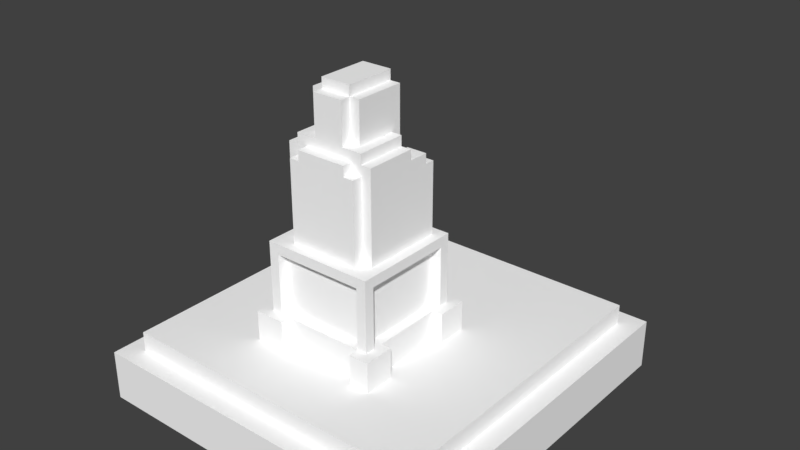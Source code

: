 # Source: DevilStatue.blend  (saved by Blender 2.79.0; exported with 4.5.12 LTS)
import bpy
from mathutils import Matrix  # noqa: F401  (used for matrix-valued properties, if any)

bpy.ops.wm.read_factory_settings(use_empty=True)
scene = bpy.context.scene
scene.name = 'Scene'

# ---- collections
col_collection_1 = bpy.data.collections.new('Collection 1'); scene.collection.children.link(col_collection_1)

# ---- materials (node trees are filled in below, after node groups)
mat_palette_001 = bpy.data.materials.new('palette.001')
mat_palette_001.alpha_threshold = 0.0
mat_palette_001.use_transparent_shadow = False
mat_palette_001.diffuse_color = (1.0, 1.0, 1.0, 1.0)
mat_palette_001.specular_color = (0.0, 0.0, 0.0)
mat_palette_001.roughness = 0.5
mat_palette_001.specular_intensity = 1.0
mat_palette = bpy.data.materials.new('palette')
mat_palette.alpha_threshold = 0.0
mat_palette.use_transparent_shadow = False
mat_palette.diffuse_color = (1.0, 1.0, 1.0, 1.0)
mat_palette.specular_color = (0.0, 0.0, 0.0)
mat_palette.roughness = 0.5
mat_palette.specular_intensity = 1.0

# ---- material node trees

# ---- world
world_world = bpy.data.worlds.new('World'); scene.world = world_world
world_world.color = (0.05088, 0.05088, 0.05088)
world_world.use_sun_shadow = False
world_world.sun_shadow_jitter_overblur = 0.0
world_world.cycles.sampling_method = 'MANUAL'

# ---- meshes
me_devilstatue = bpy.data.meshes.new('DevilStatue')
me_devilstatue.from_pydata([(-0.5, 1.0, 0.9), (-0.5, 0.7, 0.6), (-0.5, 0.7, 0.9), (-0.5, 1.0, 0.6), (-0.5, 1.0, -0.1), (-0.5, 0.7, -0.4), (-0.5, 0.7, -0.1), (-0.5, 1.0, -0.4), (-0.4, 1.0, 0.6), (-0.4, 0.7, -0.1), (-0.4, 0.7, 0.6), (-0.4, 1.0, -0.1), (-0.4, 1.6, 0.7), (-0.4, 1.0, 0.7), (-0.4, 1.0, 0.8), (-0.4, 1.6, -0.2), (-0.4, 1.0, -0.3), (-0.4, 1.0, -0.2), (-0.4, 1.7, 0.8), (-0.4, 1.7, -0.3), (-0.3, 1.6, 0.7), (-0.3, 1.0, -0.2), (-0.3, 1.0, 0.7), (-0.3, 1.6, -0.2), (-0.3, 2.4, -0.1), (-0.3, 1.7, -0.2), (-0.3, 1.7, 0.6), (-0.3, 2.4, -0.2), (-0.3, 2.5, 0.1), (-0.3, 2.5, -0.1), (-0.3, 2.6, 0.6), (-0.3, 2.6, 0.1), (-0.2, 2.5, 0.7), (-0.2, 1.7, 0.6), (-0.2, 1.7, 0.7), (-0.2, 2.5, 0.6), (-0.2, 2.7, 0.6), (-0.2, 2.6, 0.1), (-0.2, 2.6, 0.6), (-0.2, 2.7, 0.1), (-0.1, 2.6, 0.7), (-0.1, 2.5, 0.6), (-0.1, 2.5, 0.7), (-0.1, 2.6, 0.6), (-0.1, 2.7, 0.1), (-0.1, 2.5, 0.0), (-0.1, 2.5, 0.1), (-0.1, 3.1, 0.5), (-0.1, 2.7, 0.5), (-0.1, 3.1, 0.0), (1.192e-07, 2.5, 0.1), (1.192e-07, 2.3, 0.0), (1.192e-07, 2.3, 0.1), (1.192e-07, 2.5, 0.0), (1.192e-07, 3.1, 0.6), (1.192e-07, 2.7, 0.5), (1.192e-07, 2.7, 0.6), (1.192e-07, 3.1, 0.5), (1.192e-07, 3.2, 0.5), (1.192e-07, 3.1, 0.0), (1.192e-07, 3.2, 0.0), (0.2, 2.1, 0.0), (0.2, 1.7, -0.1), (0.2, 1.7, 0.0), (0.2, 2.1, -0.1), (0.2, 2.6, 0.2), (0.2, 2.5, 0.0), (0.2, 2.5, 0.2), (0.2, 2.6, 0.0), (0.3, 2.1, -0.1), (0.3, 1.7, -0.2), (0.3, 1.7, -0.1), (0.3, 2.1, -0.2), (0.3, 2.6, 0.2), (0.3, 2.2, 0.2), (0.3, 2.2, 0.4), (0.3, 3.1, 0.4), (0.3, 2.6, 0.0), (0.3, 3.1, 0.0), (0.4, 2.3, -0.1), (0.4, 2.2, -0.2), (0.4, 2.2, -0.1), (0.4, 2.3, -0.2), (0.4, 2.5, 0.1), (0.4, 2.3, 0.1), (0.4, 2.5, 0.0), (0.4, 2.5, -0.1), (0.5, 1.0, -0.3), (0.5, 0.7, -0.4), (0.5, 0.7, -0.3), (0.5, 1.0, -0.4), (0.5, 2.4, -0.1), (0.5, 2.3, -0.2), (0.5, 2.3, -0.1), (0.5, 2.4, -0.2), (0.6, 1.0, 0.9), (0.6, 0.7, 0.8), (0.6, 0.7, 0.9), (0.6, 1.0, 0.8), (0.6, 1.6, 0.8), (0.6, 1.0, 0.7), (0.6, 1.6, 0.7), (0.6, 1.6, -0.2), (0.6, 1.0, -0.3), (0.6, 1.0, -0.2), (0.6, 1.6, -0.3), (-0.3, 1.0, 0.8), (-0.3, 1.0, 0.7), (-0.3, 1.6, 0.8), (-0.3, 1.6, 0.7), (-0.3, 1.0, -0.2), (-0.3, 1.0, -0.3), (-0.3, 1.6, -0.2), (-0.3, 1.6, -0.3), (-0.2, 0.7, 0.9), (-0.2, 0.7, 0.8), (-0.2, 1.0, 0.9), (-0.2, 1.0, 0.8), (-0.2, 0.7, -0.3), (-0.2, 0.7, -0.4), (-0.2, 1.0, -0.3), (-0.2, 1.0, -0.4), (-0.2, 2.3, -0.1), (-0.2, 2.3, -0.2), (-0.2, 2.4, -0.1), (-0.2, 2.4, -0.2), (-0.1, 2.2, -0.1), (-0.1, 2.2, -0.2), (-0.1, 2.3, -0.1), (-0.1, 2.3, -0.2), (-0.1, 2.3, 0.1), (-0.1, 2.5, 0.1), (-0.1, 2.5, 0.0), (-0.1, 2.5, -0.1), (1.192e-07, 1.7, -0.1), (1.192e-07, 1.7, -0.2), (1.192e-07, 2.1, -0.1), (1.192e-07, 2.1, -0.2), (1.192e-07, 2.2, 0.4), (1.192e-07, 2.2, 0.2), (1.192e-07, 2.6, 0.2), (1.192e-07, 3.1, 0.4), (1.192e-07, 2.6, 0.0), (1.192e-07, 3.1, 0.0), (0.1, 1.7, 0.0), (0.1, 1.7, -0.1), (0.1, 2.1, 0.0), (0.1, 2.1, -0.1), (0.1, 2.5, 0.2), (0.1, 2.5, 0.0), (0.1, 2.6, 0.2), (0.1, 2.6, 0.0), (0.3, 2.3, 0.1), (0.3, 2.3, 0.0), (0.3, 2.5, 0.1), (0.3, 2.5, 0.0), (0.3, 2.7, 0.6), (0.3, 2.7, 0.5), (0.3, 3.1, 0.6), (0.3, 3.1, 0.5), (0.3, 3.1, 0.0), (0.3, 3.2, 0.5), (0.3, 3.2, 0.0), (0.4, 2.5, 0.7), (0.4, 2.5, 0.6), (0.4, 2.6, 0.7), (0.4, 2.6, 0.6), (0.4, 2.5, 0.1), (0.4, 2.5, 0.0), (0.4, 2.7, 0.1), (0.4, 2.7, 0.5), (0.4, 3.1, 0.5), (0.4, 3.1, 0.0), (0.5, 1.7, 0.7), (0.5, 1.7, 0.6), (0.5, 2.5, 0.7), (0.5, 2.5, 0.6), (0.5, 2.6, 0.6), (0.5, 2.6, 0.1), (0.5, 2.7, 0.6), (0.5, 2.7, 0.1), (0.6, 1.0, 0.7), (0.6, 1.0, -0.2), (0.6, 1.6, 0.7), (0.6, 1.6, -0.2), (0.6, 1.7, 0.6), (0.6, 1.7, -0.2), (0.6, 2.4, -0.1), (0.6, 2.4, -0.2), (0.6, 2.5, 0.1), (0.6, 2.5, -0.1), (0.6, 2.6, 0.6), (0.6, 2.6, 0.1), (0.7, 0.7, 0.6), (0.7, 0.7, -0.1), (0.7, 1.0, 0.6), (0.7, 1.0, -0.1), (0.7, 1.0, 0.8), (0.7, 1.0, 0.7), (0.7, 1.6, 0.7), (0.7, 1.0, -0.2), (0.7, 1.0, -0.3), (0.7, 1.6, -0.2), (0.7, 1.7, 0.8), (0.7, 1.7, -0.3), (0.8, 0.7, 0.9), (0.8, 0.7, 0.6), (0.8, 1.0, 0.9), (0.8, 1.0, 0.6), (0.8, 0.7, -0.1), (0.8, 0.7, -0.4), (0.8, 1.0, -0.1), (0.8, 1.0, -0.4), (-0.2, 0.7, 0.9), (-0.5, 1.0, 0.9), (-0.5, 0.7, 0.9), (-0.2, 1.0, 0.9), (0.8, 0.7, 0.9), (0.6, 1.0, 0.9), (0.6, 0.7, 0.9), (0.8, 1.0, 0.9), (-0.3, 1.0, 0.8), (-0.4, 1.7, 0.8), (-0.4, 1.0, 0.8), (-0.3, 1.6, 0.8), (0.6, 0.7, 0.8), (-0.2, 1.0, 0.8), (-0.2, 0.7, 0.8), (0.6, 1.0, 0.8), (0.6, 1.6, 0.8), (0.7, 1.0, 0.8), (0.7, 1.7, 0.8), (-0.1, 2.5, 0.7), (-0.2, 2.5, 0.7), (-0.2, 1.7, 0.7), (0.4, 2.5, 0.7), (-0.1, 2.6, 0.7), (0.4, 2.6, 0.7), (0.5, 1.7, 0.7), (0.5, 2.5, 0.7), (0.6, 1.0, 0.7), (-0.3, 1.6, 0.7), (-0.3, 1.0, 0.7), (0.6, 1.6, 0.7), (-0.2, 1.7, 0.6), (-0.3, 2.6, 0.6), (-0.3, 1.7, 0.6), (-0.2, 2.5, 0.6), (-0.2, 2.6, 0.6), (-0.1, 2.5, 0.6), (-0.2, 2.7, 0.6), (-0.1, 2.6, 0.6), (1.192e-07, 2.7, 0.6), (0.3, 2.7, 0.6), (1.192e-07, 3.1, 0.6), (0.3, 3.1, 0.6), (0.4, 2.6, 0.6), (0.5, 2.5, 0.6), (0.4, 2.5, 0.6), (0.5, 2.6, 0.6), (0.5, 2.7, 0.6), (0.6, 1.7, 0.6), (0.5, 1.7, 0.6), (0.6, 2.6, 0.6), (1.192e-07, 2.7, 0.5), (-0.1, 3.1, 0.5), (-0.1, 2.7, 0.5), (1.192e-07, 3.1, 0.5), (0.3, 3.1, 0.5), (1.192e-07, 3.2, 0.5), (0.3, 3.2, 0.5), (0.4, 2.7, 0.5), (0.3, 2.7, 0.5), (0.4, 3.1, 0.5), (0.1, 2.5, 0.2), (1.192e-07, 2.6, 0.2), (1.192e-07, 2.2, 0.2), (0.1, 2.6, 0.2), (0.2, 2.5, 0.2), (0.3, 2.2, 0.2), (0.2, 2.6, 0.2), (0.3, 2.6, 0.2), (-0.4, 0.7, -0.1), (-0.5, 1.0, -0.1), (-0.5, 0.7, -0.1), (-0.4, 1.0, -0.1), (0.8, 0.7, -0.1), (0.7, 1.0, -0.1), (0.7, 0.7, -0.1), (0.8, 1.0, -0.1), (-0.3, 1.0, -0.2), (-0.4, 1.6, -0.2), (-0.4, 1.0, -0.2), (-0.3, 1.6, -0.2), (0.7, 1.0, -0.2), (0.6, 1.6, -0.2), (0.6, 1.0, -0.2), (0.7, 1.6, -0.2), (-0.4, 1.0, 0.7), (-0.4, 1.6, 0.7), (-0.3, 1.0, 0.7), (-0.3, 1.6, 0.7), (0.6, 1.0, 0.7), (0.6, 1.6, 0.7), (0.7, 1.0, 0.7), (0.7, 1.6, 0.7), (-0.5, 0.7, 0.6), (-0.5, 1.0, 0.6), (-0.4, 0.7, 0.6), (-0.4, 1.0, 0.6), (0.7, 0.7, 0.6), (0.7, 1.0, 0.6), (0.8, 0.7, 0.6), (0.8, 1.0, 0.6), (1.192e-07, 2.2, 0.4), (1.192e-07, 3.1, 0.4), (0.3, 2.2, 0.4), (0.3, 3.1, 0.4), (-0.3, 2.5, 0.1), (-0.3, 2.6, 0.1), (-0.2, 2.6, 0.1), (-0.1, 2.5, 0.1), (-0.2, 2.7, 0.1), (-0.1, 2.7, 0.1), (-0.1, 2.3, 0.1), (1.192e-07, 2.3, 0.1), (1.192e-07, 2.5, 0.1), (0.3, 2.3, 0.1), (0.3, 2.5, 0.1), (0.4, 2.3, 0.1), (0.4, 2.5, 0.1), (0.4, 2.7, 0.1), (0.5, 2.6, 0.1), (0.5, 2.7, 0.1), (0.6, 2.5, 0.1), (0.6, 2.6, 0.1), (-0.1, 2.5, 0.0), (-0.1, 3.1, 0.0), (1.192e-07, 2.5, 0.0), (1.192e-07, 2.6, 0.0), (1.192e-07, 3.1, 0.0), (1.192e-07, 2.3, 0.0), (0.1, 2.5, 0.0), (0.1, 2.6, 0.0), (0.1, 1.7, 0.0), (0.1, 2.1, 0.0), (0.2, 1.7, 0.0), (0.2, 2.1, 0.0), (0.2, 2.5, 0.0), (0.2, 2.6, 0.0), (0.3, 2.3, 0.0), (0.3, 2.5, 0.0), (0.3, 2.6, 0.0), (1.192e-07, 3.2, 0.0), (0.3, 3.1, 0.0), (0.3, 3.2, 0.0), (0.4, 2.5, 0.0), (0.4, 3.1, 0.0), (-0.3, 2.4, -0.1), (-0.3, 2.5, -0.1), (-0.2, 2.4, -0.1), (-0.2, 2.3, -0.1), (-0.1, 2.3, -0.1), (-0.1, 2.5, -0.1), (1.192e-07, 1.7, -0.1), (1.192e-07, 2.1, -0.1), (0.1, 1.7, -0.1), (0.1, 2.1, -0.1), (0.2, 1.7, -0.1), (0.2, 2.1, -0.1), (0.3, 1.7, -0.1), (0.3, 2.1, -0.1), (-0.1, 2.2, -0.1), (0.4, 2.2, -0.1), (0.4, 2.3, -0.1), (0.4, 2.5, -0.1), (0.5, 2.3, -0.1), (0.5, 2.4, -0.1), (0.6, 2.4, -0.1), (0.6, 2.5, -0.1), (-0.3, 1.7, -0.2), (-0.3, 2.4, -0.2), (-0.2, 2.3, -0.2), (-0.2, 2.4, -0.2), (-0.1, 2.2, -0.2), (-0.1, 2.3, -0.2), (1.192e-07, 1.7, -0.2), (1.192e-07, 2.1, -0.2), (0.3, 2.1, -0.2), (0.4, 2.2, -0.2), (0.3, 1.7, -0.2), (0.4, 2.3, -0.2), (0.5, 2.3, -0.2), (-0.3, 1.0, -0.2), (-0.3, 1.6, -0.2), (0.6, 1.0, -0.2), (0.6, 1.6, -0.2), (0.5, 2.4, -0.2), (0.6, 1.7, -0.2), (0.6, 2.4, -0.2), (-0.4, 1.0, -0.3), (-0.4, 1.7, -0.3), (-0.3, 1.0, -0.3), (-0.3, 1.6, -0.3), (-0.2, 0.7, -0.3), (-0.2, 1.0, -0.3), (0.5, 0.7, -0.3), (0.5, 1.0, -0.3), (0.6, 1.6, -0.3), (0.6, 1.0, -0.3), (0.7, 1.0, -0.3), (0.7, 1.7, -0.3), (-0.5, 0.7, -0.4), (-0.5, 1.0, -0.4), (-0.2, 0.7, -0.4), (-0.2, 1.0, -0.4), (0.5, 0.7, -0.4), (0.5, 1.0, -0.4), (0.8, 0.7, -0.4), (0.8, 1.0, -0.4), (-0.2, 0.7, 0.8), (-0.2, 0.7, 0.9), (-0.5, 0.7, 0.9), (0.6, 0.7, 0.8), (0.8, 0.7, 0.9), (0.6, 0.7, 0.9), (-0.5, 0.7, 0.6), (-0.4, 0.7, 0.6), (0.7, 0.7, 0.6), (0.8, 0.7, 0.6), (-0.4, 0.7, -0.1), (0.7, 0.7, -0.1), (-0.2, 0.7, -0.3), (-0.5, 0.7, -0.1), (0.8, 0.7, -0.1), (0.5, 0.7, -0.3), (-0.5, 0.7, -0.4), (-0.2, 0.7, -0.4), (0.5, 0.7, -0.4), (0.8, 0.7, -0.4), (-0.3, 1.6, 0.7), (0.6, 1.6, 0.8), (-0.3, 1.6, 0.8), (0.6, 1.6, 0.7), (-0.4, 1.6, -0.2), (-0.4, 1.6, 0.7), (-0.3, 1.6, -0.2), (0.6, 1.6, -0.2), (0.7, 1.6, 0.7), (0.7, 1.6, -0.2), (-0.3, 1.6, -0.3), (0.6, 1.6, -0.3), (0.1, 2.1, -0.1), (0.2, 2.1, 0.0), (0.1, 2.1, 0.0), (0.2, 2.1, -0.1), (1.192e-07, 2.1, -0.2), (1.192e-07, 2.1, -0.1), (0.3, 2.1, -0.1), (0.3, 2.1, -0.2), (-0.1, 2.5, 0.0), (1.192e-07, 2.5, 0.1), (-0.1, 2.5, 0.1), (1.192e-07, 2.5, 0.0), (0.3, 2.5, 0.0), (0.4, 2.5, 0.1), (0.3, 2.5, 0.1), (0.4, 2.5, 0.0), (1.192e-07, 3.1, 0.0), (0.3, 3.1, 0.4), (1.192e-07, 3.1, 0.4), (0.3, 3.1, 0.0), (-0.5, 1.0, 0.9), (-0.2, 1.0, 0.9), (-0.4, 1.0, 0.8), (-0.3, 1.0, 0.8), (-0.2, 1.0, 0.8), (0.6, 1.0, 0.9), (0.8, 1.0, 0.9), (0.6, 1.0, 0.8), (0.7, 1.0, 0.8), (-0.4, 1.0, 0.7), (-0.3, 1.0, 0.7), (0.6, 1.0, 0.7), (0.7, 1.0, 0.7), (-0.5, 1.0, 0.6), (-0.4, 1.0, 0.6), (0.7, 1.0, 0.6), (0.8, 1.0, 0.6), (-0.4, 1.0, -0.1), (0.7, 1.0, -0.1), (-0.5, 1.0, -0.1), (-0.4, 1.0, -0.2), (-0.3, 1.0, -0.2), (0.8, 1.0, -0.1), (0.6, 1.0, -0.2), (0.7, 1.0, -0.2), (-0.4, 1.0, -0.3), (-0.3, 1.0, -0.3), (-0.2, 1.0, -0.3), (0.5, 1.0, -0.3), (0.6, 1.0, -0.3), (0.7, 1.0, -0.3), (-0.5, 1.0, -0.4), (-0.2, 1.0, -0.4), (0.5, 1.0, -0.4), (0.8, 1.0, -0.4), (-0.4, 1.7, 0.8), (0.7, 1.7, 0.8), (-0.2, 1.7, 0.7), (0.5, 1.7, 0.7), (-0.3, 1.7, 0.6), (-0.2, 1.7, 0.6), (0.5, 1.7, 0.6), (0.6, 1.7, 0.6), (0.1, 1.7, 0.0), (0.2, 1.7, 0.0), (0.1, 1.7, -0.1), (0.2, 1.7, -0.1), (-0.3, 1.7, -0.2), (0.3, 1.7, -0.1), (1.192e-07, 1.7, -0.2), (1.192e-07, 1.7, -0.1), (0.3, 1.7, -0.2), (0.6, 1.7, -0.2), (-0.4, 1.7, -0.3), (0.7, 1.7, -0.3), (1.192e-07, 2.2, 0.4), (0.3, 2.2, 0.4), (1.192e-07, 2.2, 0.2), (0.3, 2.2, 0.2), (-0.1, 2.2, -0.1), (0.4, 2.2, -0.1), (-0.1, 2.2, -0.2), (0.4, 2.2, -0.2), (-0.1, 2.3, 0.1), (1.192e-07, 2.3, 0.1), (1.192e-07, 2.3, 0.0), (0.3, 2.3, 0.1), (0.4, 2.3, 0.1), (0.3, 2.3, 0.0), (-0.1, 2.3, -0.1), (0.4, 2.3, -0.1), (-0.2, 2.3, -0.1), (-0.2, 2.3, -0.2), (-0.1, 2.3, -0.2), (0.5, 2.3, -0.1), (0.4, 2.3, -0.2), (0.5, 2.3, -0.2), (-0.3, 2.4, -0.1), (-0.2, 2.4, -0.1), (-0.3, 2.4, -0.2), (-0.2, 2.4, -0.2), (0.5, 2.4, -0.1), (0.6, 2.4, -0.1), (0.5, 2.4, -0.2), (0.6, 2.4, -0.2), (-0.2, 2.5, 0.7), (-0.1, 2.5, 0.7), (-0.2, 2.5, 0.6), (-0.1, 2.5, 0.6), (0.4, 2.5, 0.7), (0.5, 2.5, 0.7), (0.4, 2.5, 0.6), (0.5, 2.5, 0.6), (-0.3, 2.5, 0.1), (-0.1, 2.5, 0.1), (-0.1, 2.5, 0.0), (0.1, 2.5, 0.2), (0.2, 2.5, 0.2), (0.1, 2.5, 0.0), (0.2, 2.5, 0.0), (0.4, 2.5, 0.1), (0.6, 2.5, 0.1), (0.4, 2.5, 0.0), (-0.3, 2.5, -0.1), (-0.1, 2.5, -0.1), (0.4, 2.5, -0.1), (0.6, 2.5, -0.1), (-0.1, 2.6, 0.7), (0.4, 2.6, 0.7), (-0.1, 2.6, 0.6), (0.4, 2.6, 0.6), (-0.3, 2.6, 0.6), (-0.2, 2.6, 0.6), (-0.3, 2.6, 0.1), (-0.2, 2.6, 0.1), (0.5, 2.6, 0.6), (0.6, 2.6, 0.6), (0.5, 2.6, 0.1), (0.6, 2.6, 0.1), (1.192e-07, 2.6, 0.2), (0.1, 2.6, 0.2), (1.192e-07, 2.6, 0.0), (0.1, 2.6, 0.0), (0.2, 2.6, 0.2), (0.3, 2.6, 0.2), (0.2, 2.6, 0.0), (0.3, 2.6, 0.0), (-0.2, 2.7, 0.6), (1.192e-07, 2.7, 0.6), (-0.1, 2.7, 0.5), (1.192e-07, 2.7, 0.5), (0.3, 2.7, 0.6), (0.5, 2.7, 0.6), (0.3, 2.7, 0.5), (0.4, 2.7, 0.5), (-0.2, 2.7, 0.1), (-0.1, 2.7, 0.1), (0.4, 2.7, 0.1), (0.5, 2.7, 0.1), (1.192e-07, 3.1, 0.6), (0.3, 3.1, 0.6), (1.192e-07, 3.1, 0.5), (0.3, 3.1, 0.5), (-0.1, 3.1, 0.5), (-0.1, 3.1, 0.0), (1.192e-07, 3.1, 0.0), (0.4, 3.1, 0.5), (0.3, 3.1, 0.0), (0.4, 3.1, 0.0), (1.192e-07, 3.2, 0.5), (0.3, 3.2, 0.5), (1.192e-07, 3.2, 0.0), (0.3, 3.2, 0.0)], [], [(0, 1, 2), (3, 1, 0), (4, 5, 6), (7, 5, 4), (8, 9, 10), (11, 9, 8), (12, 13, 14), (15, 16, 17), (18, 12, 14), (18, 15, 12), (19, 16, 15), (19, 15, 18), (20, 21, 22), (23, 21, 20), (24, 25, 26), (27, 25, 24), (28, 24, 26), (29, 24, 28), (30, 28, 26), (31, 28, 30), (32, 33, 34), (35, 33, 32), (36, 37, 38), (39, 37, 36), (40, 41, 42), (43, 41, 40), (44, 45, 46), (47, 44, 48), (49, 45, 44), (49, 44, 47), (50, 51, 52), (53, 51, 50), (54, 55, 56), (57, 55, 54), (58, 59, 57), (60, 59, 58), (61, 62, 63), (64, 62, 61), (65, 66, 67), (68, 66, 65), (69, 70, 71), (72, 70, 69), (73, 74, 75), (76, 73, 75), (76, 77, 73), (78, 77, 76), (79, 80, 81), (82, 80, 79), (83, 79, 84), (85, 79, 83), (86, 79, 85), (87, 88, 89), (90, 88, 87), (91, 92, 93), (94, 92, 91), (95, 96, 97), (98, 96, 95), (99, 100, 98), (101, 100, 99), (102, 103, 104), (105, 103, 102), (106, 107, 108), (108, 107, 109), (110, 111, 112), (112, 111, 113), (114, 115, 116), (116, 115, 117), (118, 119, 120), (120, 119, 121), (122, 123, 124), (124, 123, 125), (126, 127, 128), (128, 127, 129), (130, 128, 131), (131, 128, 132), (132, 128, 133), (134, 135, 136), (136, 135, 137), (138, 139, 140), (138, 140, 141), (140, 142, 141), (141, 142, 143), (144, 145, 146), (146, 145, 147), (148, 149, 150), (150, 149, 151), (152, 153, 154), (154, 153, 155), (156, 157, 158), (158, 157, 159), (159, 160, 161), (161, 160, 162), (163, 164, 165), (165, 164, 166), (167, 168, 169), (170, 169, 171), (169, 168, 172), (171, 169, 172), (173, 174, 175), (175, 174, 176), (177, 178, 179), (179, 178, 180), (181, 182, 183), (183, 182, 184), (185, 186, 187), (187, 186, 188), (185, 187, 189), (189, 187, 190), (185, 189, 191), (191, 189, 192), (193, 194, 195), (195, 194, 196), (197, 198, 199), (200, 201, 202), (197, 199, 203), (199, 202, 203), (202, 201, 204), (203, 202, 204), (205, 206, 207), (207, 206, 208), (209, 210, 211), (211, 210, 212), (213, 214, 215), (216, 214, 213), (217, 218, 219), (220, 218, 217), (221, 222, 223), (224, 222, 221), (225, 226, 227), (228, 226, 225), (229, 222, 224), (230, 229, 228), (231, 222, 229), (231, 229, 230), (232, 233, 234), (235, 232, 234), (235, 236, 232), (237, 236, 235), (238, 235, 234), (239, 235, 238), (240, 241, 242), (243, 241, 240), (244, 245, 246), (247, 245, 244), (248, 245, 247), (249, 250, 248), (249, 248, 247), (251, 250, 249), (252, 250, 251), (253, 252, 251), (253, 254, 252), (255, 254, 253), (256, 253, 251), (257, 256, 258), (259, 253, 256), (259, 256, 257), (260, 253, 259), (261, 257, 262), (261, 259, 257), (263, 259, 261), (264, 265, 266), (267, 265, 264), (268, 269, 267), (270, 269, 268), (271, 268, 272), (273, 268, 271), (274, 275, 276), (277, 275, 274), (278, 274, 276), (279, 278, 276), (279, 280, 278), (281, 280, 279), (282, 283, 284), (285, 283, 282), (286, 287, 288), (289, 287, 286), (290, 291, 292), (293, 291, 290), (294, 295, 296), (297, 295, 294), (298, 299, 300), (300, 299, 301), (302, 303, 304), (304, 303, 305), (306, 307, 308), (308, 307, 309), (310, 311, 312), (312, 311, 313), (314, 315, 316), (316, 315, 317), (318, 319, 320), (318, 320, 321), (320, 322, 321), (321, 322, 323), (324, 321, 325), (325, 321, 326), (327, 328, 329), (329, 328, 330), (330, 331, 332), (332, 331, 333), (330, 332, 334), (334, 332, 335), (336, 337, 338), (338, 337, 339), (339, 337, 340), (341, 338, 342), (338, 339, 342), (342, 339, 343), (344, 345, 346), (346, 345, 347), (341, 342, 348), (348, 349, 350), (341, 348, 350), (350, 349, 351), (351, 349, 352), (340, 353, 354), (354, 353, 355), (351, 352, 356), (352, 354, 356), (356, 354, 357), (358, 359, 360), (361, 360, 362), (360, 359, 363), (362, 360, 363), (364, 365, 366), (366, 365, 367), (368, 369, 370), (370, 369, 371), (372, 362, 373), (373, 362, 374), (374, 375, 376), (376, 375, 377), (377, 375, 378), (378, 375, 379), (380, 381, 382), (382, 381, 383), (380, 382, 384), (384, 382, 385), (380, 384, 386), (386, 384, 387), (387, 384, 388), (388, 384, 389), (390, 388, 389), (389, 391, 392), (393, 394, 395), (395, 394, 396), (392, 397, 398), (389, 392, 398), (390, 389, 398), (398, 397, 399), (400, 401, 402), (402, 401, 403), (404, 405, 406), (406, 405, 407), (403, 401, 408), (409, 408, 410), (408, 401, 411), (410, 408, 411), (412, 413, 414), (414, 413, 415), (416, 417, 418), (418, 417, 419), (420, 421, 422), (423, 424, 425), (426, 420, 422), (426, 423, 420), (427, 423, 426), (428, 424, 423), (428, 423, 427), (429, 424, 428), (430, 428, 427), (431, 428, 430), (432, 430, 433), (432, 434, 431), (432, 431, 430), (435, 434, 432), (436, 432, 433), (437, 432, 436), (438, 434, 435), (439, 434, 438), (440, 441, 442), (443, 441, 440), (444, 440, 445), (446, 440, 444), (447, 448, 443), (449, 448, 447), (450, 447, 446), (451, 447, 450), (452, 453, 454), (455, 453, 452), (456, 452, 457), (456, 458, 455), (456, 455, 452), (459, 458, 456), (460, 461, 462), (463, 461, 460), (464, 465, 466), (467, 465, 464), (468, 469, 470), (471, 469, 468), (472, 473, 474), (474, 473, 475), (475, 473, 476), (477, 478, 479), (479, 478, 480), (472, 474, 481), (475, 476, 482), (476, 479, 482), (482, 479, 483), (480, 478, 484), (472, 481, 485), (481, 482, 485), (485, 482, 486), (483, 484, 487), (484, 478, 487), (487, 478, 488), (486, 482, 489), (483, 487, 490), (491, 489, 492), (489, 482, 492), (492, 482, 493), (490, 494, 495), (483, 490, 495), (495, 494, 496), (491, 492, 497), (493, 495, 498), (498, 495, 499), (499, 495, 500), (500, 495, 501), (496, 494, 502), (491, 497, 503), (497, 498, 503), (498, 499, 503), (503, 499, 504), (500, 501, 505), (501, 502, 505), (502, 494, 506), (505, 502, 506), (507, 508, 509), (509, 508, 510), (507, 509, 511), (511, 509, 512), (510, 508, 513), (513, 508, 514), (515, 516, 517), (517, 516, 518), (507, 511, 519), (518, 520, 521), (522, 517, 521), (517, 518, 521), (521, 520, 523), (514, 508, 524), (521, 523, 525), (523, 524, 525), (507, 519, 525), (519, 521, 525), (524, 508, 526), (525, 524, 526), (527, 528, 529), (529, 528, 530), (531, 532, 533), (533, 532, 534), (535, 536, 537), (538, 539, 540), (535, 537, 541), (537, 540, 541), (540, 539, 542), (541, 540, 542), (543, 541, 544), (544, 541, 545), (542, 546, 547), (547, 546, 548), (549, 550, 551), (551, 550, 552), (553, 554, 555), (555, 554, 556), (557, 558, 559), (559, 558, 560), (561, 562, 563), (563, 562, 564), (565, 566, 567), (568, 569, 570), (570, 569, 571), (572, 573, 574), (565, 567, 575), (575, 567, 576), (574, 573, 577), (577, 573, 578), (579, 580, 581), (581, 580, 582), (583, 584, 585), (585, 584, 586), (587, 588, 589), (589, 588, 590), (591, 592, 593), (593, 592, 594), (595, 596, 597), (597, 596, 598), (599, 600, 601), (601, 600, 602), (603, 604, 605), (605, 604, 606), (599, 601, 607), (607, 601, 608), (606, 604, 609), (609, 604, 610), (611, 612, 613), (613, 612, 614), (615, 613, 616), (616, 613, 617), (614, 618, 619), (619, 618, 620), (621, 622, 623), (623, 622, 624)])
me_devilstatue.polygons.foreach_set('use_smooth', [True] * 414)
_uv = me_devilstatue.uv_layers.new(name='UVMap')
_uv.uv.foreach_set('vector', [0.9902, 0.5, 0.9902, 0.5, 0.9902, 0.5, 0.9902, 0.5, 0.9902, 0.5, 0.9902, 0.5, 0.9902, 0.5, 0.9902, 0.5, 0.9902, 0.5, 0.9902, 0.5, 0.9902, 0.5, 0.9902, 0.5, 0.9902, 0.5, 0.9902, 0.5, 0.9902, 0.5, 0.9902, 0.5, 0.9902, 0.5, 0.9902, 0.5, 0.9902, 0.5, 0.9902, 0.5, 0.9902, 0.5, 0.9902, 0.5, 0.9902, 0.5, 0.9902, 0.5, 0.9902, 0.5, 0.9902, 0.5, 0.9902, 0.5, 0.9902, 0.5, 0.9902, 0.5, 0.9902, 0.5, 0.9902, 0.5, 0.9902, 0.5, 0.9902, 0.5, 0.9902, 0.5, 0.9902, 0.5, 0.9902, 0.5, 0.9902, 0.5, 0.9902, 0.5, 0.9902, 0.5, 0.9902, 0.5, 0.9902, 0.5, 0.9902, 0.5, 0.9902, 0.5, 0.9902, 0.5, 0.9902, 0.5, 0.9902, 0.5, 0.9902, 0.5, 0.9902, 0.5, 0.9902, 0.5, 0.9902, 0.5, 0.9902, 0.5, 0.9902, 0.5, 0.9902, 0.5, 0.9902, 0.5, 0.9902, 0.5, 0.9902, 0.5, 0.9902, 0.5, 0.9902, 0.5, 0.9902, 0.5, 0.9902, 0.5, 0.9902, 0.5, 0.9902, 0.5, 0.9902, 0.5, 0.9902, 0.5, 0.9902, 0.5, 0.9902, 0.5, 0.9902, 0.5, 0.9902, 0.5, 0.9902, 0.5, 0.9902, 0.5, 0.9902, 0.5, 0.9902, 0.5, 0.9902, 0.5, 0.9902, 0.5, 0.9902, 0.5, 0.9902, 0.5, 0.9902, 0.5, 0.9902, 0.5, 0.9902, 0.5, 0.9902, 0.5, 0.9902, 0.5, 0.9902, 0.5, 0.9902, 0.5, 0.9902, 0.5, 0.9902, 0.5, 0.9902, 0.5, 0.9902, 0.5, 0.9902, 0.5, 0.9902, 0.5, 0.9902, 0.5, 0.9902, 0.5, 0.9902, 0.5, 0.9902, 0.5, 0.9902, 0.5, 0.9902, 0.5, 0.9902, 0.5, 0.9902, 0.5, 0.9902, 0.5, 0.9902, 0.5, 0.9902, 0.5, 0.9902, 0.5, 0.9902, 0.5, 0.9902, 0.5, 0.9902, 0.5, 0.9902, 0.5, 0.9902, 0.5, 0.9902, 0.5, 0.9902, 0.5, 0.9902, 0.5, 0.9902, 0.5, 0.9902, 0.5, 0.9902, 0.5, 0.9902, 0.5, 0.9902, 0.5, 0.9902, 0.5, 0.9902, 0.5, 0.9902, 0.5, 0.9902, 0.5, 0.9902, 0.5, 0.9902, 0.5, 0.9902, 0.5, 0.9902, 0.5, 0.9902, 0.5, 0.9902, 0.5, 0.9902, 0.5, 0.9902, 0.5, 0.9902, 0.5, 0.9902, 0.5, 0.9902, 0.5, 0.9902, 0.5, 0.9902, 0.5, 0.9902, 0.5, 0.9902, 0.5, 0.9902, 0.5, 0.9902, 0.5, 0.9902, 0.5, 0.9902, 0.5, 0.9902, 0.5, 0.9902, 0.5, 0.9902, 0.5, 0.9902, 0.5, 0.9902, 0.5, 0.9902, 0.5, 0.9902, 0.5, 0.9902, 0.5, 0.9902, 0.5, 0.9902, 0.5, 0.9902, 0.5, 0.9902, 0.5, 0.9902, 0.5, 0.9902, 0.5, 0.9902, 0.5, 0.9902, 0.5, 0.9902, 0.5, 0.9902, 0.5, 0.9902, 0.5, 0.9902, 0.5, 0.9902, 0.5, 0.9902, 0.5, 0.9902, 0.5, 0.9902, 0.5, 0.9902, 0.5, 0.9902, 0.5, 0.9902, 0.5, 0.9902, 0.5, 0.9902, 0.5, 0.9902, 0.5, 0.9902, 0.5, 0.9902, 0.5, 0.9902, 0.5, 0.9902, 0.5, 0.9902, 0.5, 0.9902, 0.5, 0.9902, 0.5, 0.9902, 0.5, 0.9902, 0.5, 0.9902, 0.5, 0.9902, 0.5, 0.9902, 0.5, 0.9902, 0.5, 0.9902, 0.5, 0.9902, 0.5, 0.9902, 0.5, 0.9902, 0.5, 0.9902, 0.5, 0.9902, 0.5, 0.9902, 0.5, 0.9902, 0.5, 0.9902, 0.5, 0.9902, 0.5, 0.9902, 0.5, 0.9902, 0.5, 0.9902, 0.5, 0.9902, 0.5, 0.9902, 0.5, 0.9902, 0.5, 0.9902, 0.5, 0.9902, 0.5, 0.9902, 0.5, 0.9902, 0.5, 0.9902, 0.5, 0.9902, 0.5, 0.9902, 0.5, 0.9902, 0.5, 0.9902, 0.5, 0.9902, 0.5, 0.9902, 0.5, 0.9902, 0.5, 0.9902, 0.5, 0.9902, 0.5, 0.9902, 0.5, 0.9902, 0.5, 0.9902, 0.5, 0.9902, 0.5, 0.9902, 0.5, 0.9902, 0.5, 0.9902, 0.5, 0.9902, 0.5, 0.9902, 0.5, 0.9902, 0.5, 0.9902, 0.5, 0.9902, 0.5, 0.9902, 0.5, 0.9902, 0.5, 0.9902, 0.5, 0.9902, 0.5, 0.9902, 0.5, 0.9902, 0.5, 0.9902, 0.5, 0.9902, 0.5, 0.9902, 0.5, 0.9902, 0.5, 0.9902, 0.5, 0.9902, 0.5, 0.9902, 0.5, 0.9902, 0.5, 0.9902, 0.5, 0.9902, 0.5, 0.9902, 0.5, 0.9902, 0.5, 0.9902, 0.5, 0.9902, 0.5, 0.9902, 0.5, 0.9902, 0.5, 0.9902, 0.5, 0.9902, 0.5, 0.9902, 0.5, 0.9902, 0.5, 0.9902, 0.5, 0.9902, 0.5, 0.9902, 0.5, 0.9902, 0.5, 0.9902, 0.5, 0.9902, 0.5, 0.9902, 0.5, 0.9902, 0.5, 0.9902, 0.5, 0.9902, 0.5, 0.9902, 0.5, 0.9902, 0.5, 0.9902, 0.5, 0.9902, 0.5, 0.9902, 0.5, 0.9902, 0.5, 0.9902, 0.5, 0.9902, 0.5, 0.9902, 0.5, 0.9902, 0.5, 0.9902, 0.5, 0.9902, 0.5, 0.9902, 0.5, 0.9902, 0.5, 0.9902, 0.5, 0.9902, 0.5, 0.9902, 0.5, 0.9902, 0.5, 0.9902, 0.5, 0.9902, 0.5, 0.9902, 0.5, 0.9902, 0.5, 0.9902, 0.5, 0.9902, 0.5, 0.9902, 0.5, 0.9902, 0.5, 0.9902, 0.5, 0.9902, 0.5, 0.9902, 0.5, 0.9902, 0.5, 0.9902, 0.5, 0.9902, 0.5, 0.9902, 0.5, 0.9902, 0.5, 0.9902, 0.5, 0.9902, 0.5, 0.9902, 0.5, 0.9902, 0.5, 0.9902, 0.5, 0.9902, 0.5, 0.9902, 0.5, 0.9902, 0.5, 0.9902, 0.5, 0.9902, 0.5, 0.9902, 0.5, 0.9902, 0.5, 0.9902, 0.5, 0.9902, 0.5, 0.9902, 0.5, 0.9902, 0.5, 0.9902, 0.5, 0.9902, 0.5, 0.9902, 0.5, 0.9902, 0.5, 0.9902, 0.5, 0.9902, 0.5, 0.9902, 0.5, 0.9902, 0.5, 0.9902, 0.5, 0.9902, 0.5, 0.9902, 0.5, 0.9902, 0.5, 0.9902, 0.5, 0.9902, 0.5, 0.9902, 0.5, 0.9902, 0.5, 0.9902, 0.5, 0.9902, 0.5, 0.9902, 0.5, 0.9902, 0.5, 0.9902, 0.5, 0.9902, 0.5, 0.9902, 0.5, 0.9902, 0.5, 0.9902, 0.5, 0.9902, 0.5, 0.9902, 0.5, 0.9902, 0.5, 0.9902, 0.5, 0.9902, 0.5, 0.9902, 0.5, 0.9902, 0.5, 0.9902, 0.5, 0.9902, 0.5, 0.9902, 0.5, 0.9902, 0.5, 0.9902, 0.5, 0.9902, 0.5, 0.9902, 0.5, 0.9902, 0.5, 0.9902, 0.5, 0.9902, 0.5, 0.9902, 0.5, 0.9902, 0.5, 0.9902, 0.5, 0.9902, 0.5, 0.9902, 0.5, 0.9902, 0.5, 0.9902, 0.5, 0.9902, 0.5, 0.9902, 0.5, 0.9902, 0.5, 0.9902, 0.5, 0.9902, 0.5, 0.9902, 0.5, 0.9902, 0.5, 0.9902, 0.5, 0.9902, 0.5, 0.9902, 0.5, 0.9902, 0.5, 0.9902, 0.5, 0.9902, 0.5, 0.9902, 0.5, 0.9902, 0.5, 0.9902, 0.5, 0.9902, 0.5, 0.9902, 0.5, 0.9902, 0.5, 0.9902, 0.5, 0.9902, 0.5, 0.9902, 0.5, 0.9902, 0.5, 0.9902, 0.5, 0.9902, 0.5, 0.9902, 0.5, 0.9902, 0.5, 0.9902, 0.5, 0.9902, 0.5, 0.9902, 0.5, 0.9902, 0.5, 0.9902, 0.5, 0.9902, 0.5, 0.9902, 0.5, 0.9902, 0.5, 0.9902, 0.5, 0.9902, 0.5, 0.9902, 0.5, 0.9902, 0.5, 0.9902, 0.5, 0.9902, 0.5, 0.9902, 0.5, 0.9902, 0.5, 0.9902, 0.5, 0.9902, 0.5, 0.9902, 0.5, 0.9902, 0.5, 0.9902, 0.5, 0.9902, 0.5, 0.9902, 0.5, 0.9902, 0.5, 0.9902, 0.5, 0.9902, 0.5, 0.9902, 0.5, 0.9902, 0.5, 0.9902, 0.5, 0.9902, 0.5, 0.9902, 0.5, 0.9902, 0.5, 0.9902, 0.5, 0.9902, 0.5, 0.9902, 0.5, 0.9902, 0.5, 0.9902, 0.5, 0.9902, 0.5, 0.9902, 0.5, 0.9902, 0.5, 0.9902, 0.5, 0.9902, 0.5, 0.9902, 0.5, 0.9902, 0.5, 0.9902, 0.5, 0.9902, 0.5, 0.9902, 0.5, 0.9902, 0.5, 0.9902, 0.5, 0.9902, 0.5, 0.9902, 0.5, 0.9902, 0.5, 0.9902, 0.5, 0.9902, 0.5, 0.9902, 0.5, 0.9902, 0.5, 0.9902, 0.5, 0.9902, 0.5, 0.9902, 0.5, 0.9902, 0.5, 0.9902, 0.5, 0.9902, 0.5, 0.9902, 0.5, 0.9902, 0.5, 0.9902, 0.5, 0.9902, 0.5, 0.9902, 0.5, 0.9902, 0.5, 0.9902, 0.5, 0.9902, 0.5, 0.9902, 0.5, 0.9902, 0.5, 0.9902, 0.5, 0.9902, 0.5, 0.9902, 0.5, 0.9902, 0.5, 0.9902, 0.5, 0.9902, 0.5, 0.9902, 0.5, 0.9902, 0.5, 0.9902, 0.5, 0.9902, 0.5, 0.9902, 0.5, 0.9902, 0.5, 0.9902, 0.5, 0.9902, 0.5, 0.9902, 0.5, 0.9902, 0.5, 0.9902, 0.5, 0.9902, 0.5, 0.9902, 0.5, 0.9902, 0.5, 0.9902, 0.5, 0.9902, 0.5, 0.9902, 0.5, 0.9902, 0.5, 0.9902, 0.5, 0.9902, 0.5, 0.9902, 0.5, 0.9902, 0.5, 0.9902, 0.5, 0.9902, 0.5, 0.9902, 0.5, 0.9902, 0.5, 0.9902, 0.5, 0.9902, 0.5, 0.9902, 0.5, 0.9902, 0.5, 0.9902, 0.5, 0.9902, 0.5, 0.9902, 0.5, 0.9902, 0.5, 0.9902, 0.5, 0.9902, 0.5, 0.9902, 0.5, 0.9902, 0.5, 0.9902, 0.5, 0.9902, 0.5, 0.9902, 0.5, 0.9902, 0.5, 0.9902, 0.5, 0.9902, 0.5, 0.9902, 0.5, 0.9902, 0.5, 0.9902, 0.5, 0.9902, 0.5, 0.9902, 0.5, 0.9902, 0.5, 0.9902, 0.5, 0.9902, 0.5, 0.9902, 0.5, 0.9902, 0.5, 0.9902, 0.5, 0.9902, 0.5, 0.9902, 0.5, 0.9902, 0.5, 0.9902, 0.5, 0.9902, 0.5, 0.9902, 0.5, 0.9902, 0.5, 0.9902, 0.5, 0.9902, 0.5, 0.9902, 0.5, 0.9902, 0.5, 0.9902, 0.5, 0.9902, 0.5, 0.9902, 0.5, 0.9902, 0.5, 0.9902, 0.5, 0.9902, 0.5, 0.9902, 0.5, 0.9902, 0.5, 0.9902, 0.5, 0.9902, 0.5, 0.9902, 0.5, 0.9902, 0.5, 0.9902, 0.5, 0.9902, 0.5, 0.9902, 0.5, 0.9902, 0.5, 0.9902, 0.5, 0.9902, 0.5, 0.9902, 0.5, 0.9902, 0.5, 0.9902, 0.5, 0.9902, 0.5, 0.9902, 0.5, 0.9902, 0.5, 0.9902, 0.5, 0.9902, 0.5, 0.9902, 0.5, 0.9902, 0.5, 0.9902, 0.5, 0.9902, 0.5, 0.9902, 0.5, 0.9902, 0.5, 0.9902, 0.5, 0.9902, 0.5, 0.9902, 0.5, 0.9902, 0.5, 0.9902, 0.5, 0.9902, 0.5, 0.9902, 0.5, 0.9902, 0.5, 0.9902, 0.5, 0.9902, 0.5, 0.9902, 0.5, 0.9902, 0.5, 0.9902, 0.5, 0.9902, 0.5, 0.9902, 0.5, 0.9902, 0.5, 0.9902, 0.5, 0.9902, 0.5, 0.9902, 0.5, 0.9902, 0.5, 0.9902, 0.5, 0.9902, 0.5, 0.9902, 0.5, 0.9902, 0.5, 0.9902, 0.5, 0.9902, 0.5, 0.9902, 0.5, 0.9902, 0.5, 0.9902, 0.5, 0.9902, 0.5, 0.9902, 0.5, 0.9902, 0.5, 0.9902, 0.5, 0.9902, 0.5, 0.9902, 0.5, 0.9902, 0.5, 0.9902, 0.5, 0.9902, 0.5, 0.9902, 0.5, 0.9902, 0.5, 0.9902, 0.5, 0.9902, 0.5, 0.9902, 0.5, 0.9902, 0.5, 0.9902, 0.5, 0.9902, 0.5, 0.9902, 0.5, 0.9902, 0.5, 0.9902, 0.5, 0.9902, 0.5, 0.9902, 0.5, 0.9902, 0.5, 0.9902, 0.5, 0.9902, 0.5, 0.9902, 0.5, 0.9902, 0.5, 0.9902, 0.5, 0.9902, 0.5, 0.9902, 0.5, 0.9902, 0.5, 0.9902, 0.5, 0.9902, 0.5, 0.9902, 0.5, 0.9902, 0.5, 0.9902, 0.5, 0.9902, 0.5, 0.9902, 0.5, 0.9902, 0.5, 0.9902, 0.5, 0.9902, 0.5, 0.9902, 0.5, 0.9902, 0.5, 0.9902, 0.5, 0.9902, 0.5, 0.9902, 0.5, 0.9902, 0.5, 0.9902, 0.5, 0.9902, 0.5, 0.9902, 0.5, 0.9902, 0.5, 0.9902, 0.5, 0.9902, 0.5, 0.9902, 0.5, 0.9902, 0.5, 0.9902, 0.5, 0.9902, 0.5, 0.9902, 0.5, 0.9902, 0.5, 0.9902, 0.5, 0.9902, 0.5, 0.9902, 0.5, 0.9902, 0.5, 0.9902, 0.5, 0.9902, 0.5, 0.9902, 0.5, 0.9902, 0.5, 0.9902, 0.5, 0.9902, 0.5, 0.9902, 0.5, 0.9902, 0.5, 0.9902, 0.5, 0.9902, 0.5, 0.9902, 0.5, 0.9902, 0.5, 0.9902, 0.5, 0.9902, 0.5, 0.9902, 0.5, 0.9902, 0.5, 0.9902, 0.5, 0.9902, 0.5, 0.9902, 0.5, 0.9902, 0.5, 0.9902, 0.5, 0.9902, 0.5, 0.9902, 0.5, 0.9902, 0.5, 0.9902, 0.5, 0.9902, 0.5, 0.9902, 0.5, 0.9902, 0.5, 0.9902, 0.5, 0.9902, 0.5, 0.9902, 0.5, 0.9902, 0.5, 0.9902, 0.5, 0.9902, 0.5, 0.9902, 0.5, 0.9902, 0.5, 0.9902, 0.5, 0.9902, 0.5, 0.9902, 0.5, 0.9902, 0.5, 0.9902, 0.5, 0.9902, 0.5, 0.9902, 0.5, 0.9902, 0.5, 0.9902, 0.5, 0.9902, 0.5, 0.9902, 0.5, 0.9902, 0.5, 0.9902, 0.5, 0.9902, 0.5, 0.9902, 0.5, 0.9902, 0.5, 0.9902, 0.5, 0.9902, 0.5, 0.9902, 0.5, 0.9902, 0.5, 0.9902, 0.5, 0.9902, 0.5, 0.9902, 0.5, 0.9902, 0.5, 0.9902, 0.5, 0.9902, 0.5, 0.9902, 0.5, 0.9902, 0.5, 0.9902, 0.5, 0.9902, 0.5, 0.9902, 0.5, 0.9902, 0.5, 0.9902, 0.5, 0.9902, 0.5, 0.9902, 0.5, 0.9902, 0.5, 0.9902, 0.5, 0.9902, 0.5, 0.9902, 0.5, 0.9902, 0.5, 0.9902, 0.5, 0.9902, 0.5, 0.9902, 0.5, 0.9902, 0.5, 0.9902, 0.5, 0.9902, 0.5, 0.9902, 0.5, 0.9902, 0.5, 0.9902, 0.5, 0.9902, 0.5, 0.9902, 0.5, 0.9902, 0.5, 0.9902, 0.5, 0.9902, 0.5, 0.9902, 0.5, 0.9902, 0.5, 0.9902, 0.5, 0.9902, 0.5, 0.9902, 0.5, 0.9902, 0.5, 0.9902, 0.5, 0.9902, 0.5, 0.9902, 0.5, 0.9902, 0.5, 0.9902, 0.5, 0.9902, 0.5, 0.9902, 0.5, 0.9902, 0.5, 0.9902, 0.5, 0.9902, 0.5, 0.9902, 0.5, 0.9902, 0.5, 0.9902, 0.5, 0.9902, 0.5, 0.9902, 0.5, 0.9902, 0.5, 0.9902, 0.5, 0.9902, 0.5, 0.9902, 0.5, 0.9902, 0.5, 0.9902, 0.5, 0.9902, 0.5, 0.9902, 0.5, 0.9902, 0.5, 0.9902, 0.5, 0.9902, 0.5, 0.9902, 0.5, 0.9902, 0.5, 0.9902, 0.5, 0.9902, 0.5, 0.9902, 0.5, 0.9902, 0.5, 0.9902, 0.5, 0.9902, 0.5, 0.9902, 0.5, 0.9902, 0.5, 0.9902, 0.5, 0.9902, 0.5, 0.9902, 0.5, 0.9902, 0.5, 0.9902, 0.5, 0.9902, 0.5, 0.9902, 0.5, 0.9902, 0.5, 0.9902, 0.5, 0.9902, 0.5, 0.9902, 0.5, 0.9902, 0.5, 0.9902, 0.5, 0.9902, 0.5, 0.9902, 0.5, 0.9902, 0.5, 0.9902, 0.5, 0.9902, 0.5, 0.9902, 0.5, 0.9902, 0.5, 0.9902, 0.5, 0.9902, 0.5, 0.9902, 0.5, 0.9902, 0.5, 0.9902, 0.5, 0.9902, 0.5, 0.9902, 0.5, 0.9902, 0.5, 0.9902, 0.5, 0.9902, 0.5, 0.9902, 0.5, 0.9902, 0.5, 0.9902, 0.5, 0.9902, 0.5, 0.9902, 0.5, 0.9902, 0.5, 0.9902, 0.5, 0.9902, 0.5, 0.9902, 0.5, 0.9902, 0.5, 0.9902, 0.5, 0.9902, 0.5, 0.9902, 0.5, 0.9902, 0.5, 0.9902, 0.5, 0.9902, 0.5, 0.9902, 0.5, 0.9902, 0.5, 0.9902, 0.5, 0.9902, 0.5, 0.9902, 0.5, 0.9902, 0.5, 0.9902, 0.5, 0.9902, 0.5, 0.9902, 0.5, 0.9902, 0.5, 0.9902, 0.5, 0.9902, 0.5, 0.9902, 0.5, 0.9902, 0.5, 0.9902, 0.5, 0.9902, 0.5, 0.9902, 0.5, 0.9902, 0.5, 0.9902, 0.5, 0.9902, 0.5, 0.9902, 0.5, 0.9902, 0.5, 0.9902, 0.5, 0.9902, 0.5, 0.9902, 0.5, 0.9902, 0.5, 0.9902, 0.5, 0.9902, 0.5, 0.9902, 0.5, 0.9902, 0.5, 0.9902, 0.5, 0.9902, 0.5, 0.9902, 0.5, 0.9902, 0.5, 0.9902, 0.5, 0.9902, 0.5, 0.9902, 0.5, 0.9902, 0.5, 0.9902, 0.5, 0.9902, 0.5, 0.9902, 0.5, 0.9902, 0.5, 0.9902, 0.5, 0.9902, 0.5, 0.9902, 0.5, 0.9902, 0.5, 0.9902, 0.5, 0.9902, 0.5, 0.9902, 0.5, 0.9902, 0.5, 0.9902, 0.5, 0.9902, 0.5, 0.9902, 0.5, 0.9902, 0.5, 0.9902, 0.5, 0.9902, 0.5, 0.9902, 0.5, 0.9902, 0.5, 0.9902, 0.5, 0.9902, 0.5, 0.9902, 0.5, 0.9902, 0.5, 0.9902, 0.5, 0.9902, 0.5, 0.9902, 0.5, 0.9902, 0.5, 0.9902, 0.5, 0.9902, 0.5, 0.9902, 0.5, 0.9902, 0.5, 0.9902, 0.5, 0.9902, 0.5, 0.9902, 0.5, 0.9902, 0.5, 0.9902, 0.5, 0.9902, 0.5, 0.9902, 0.5, 0.9902, 0.5, 0.9902, 0.5, 0.9902, 0.5, 0.9902, 0.5, 0.9902, 0.5, 0.9902, 0.5, 0.9902, 0.5, 0.9902, 0.5, 0.9902, 0.5, 0.9902, 0.5, 0.9902, 0.5, 0.9902, 0.5, 0.9902, 0.5, 0.9902, 0.5, 0.9902, 0.5, 0.9902, 0.5, 0.9902, 0.5, 0.9902, 0.5, 0.9902, 0.5, 0.9902, 0.5, 0.9902, 0.5, 0.9902, 0.5, 0.9902, 0.5, 0.9902, 0.5, 0.9902, 0.5, 0.9902, 0.5, 0.9902, 0.5, 0.9902, 0.5, 0.9902, 0.5, 0.9902, 0.5, 0.9902, 0.5, 0.9902, 0.5, 0.9902, 0.5, 0.9902, 0.5, 0.9902, 0.5, 0.9902, 0.5, 0.9902, 0.5, 0.9902, 0.5, 0.9902, 0.5, 0.9902, 0.5, 0.9902, 0.5, 0.9902, 0.5, 0.9902, 0.5, 0.9902, 0.5, 0.9902, 0.5, 0.9902, 0.5, 0.9902, 0.5, 0.9902, 0.5, 0.9902, 0.5, 0.9902, 0.5, 0.9902, 0.5, 0.9902, 0.5, 0.9902, 0.5, 0.9902, 0.5, 0.9902, 0.5, 0.9902, 0.5, 0.9902, 0.5, 0.9902, 0.5, 0.9902, 0.5, 0.9902, 0.5, 0.9902, 0.5, 0.9902, 0.5, 0.9902, 0.5, 0.9902, 0.5, 0.9902, 0.5, 0.9902, 0.5, 0.9902, 0.5, 0.9902, 0.5, 0.9902, 0.5, 0.9902, 0.5, 0.9902, 0.5, 0.9902, 0.5, 0.9902, 0.5, 0.9902, 0.5, 0.9902, 0.5, 0.9902, 0.5, 0.9902, 0.5, 0.9902, 0.5, 0.9902, 0.5, 0.9902, 0.5, 0.9902, 0.5, 0.9902, 0.5, 0.9902, 0.5, 0.9902, 0.5, 0.9902, 0.5, 0.9902, 0.5, 0.9902, 0.5, 0.9902, 0.5, 0.9902, 0.5, 0.9902, 0.5, 0.9902, 0.5, 0.9902, 0.5, 0.9902, 0.5, 0.9902, 0.5, 0.9902, 0.5, 0.9902, 0.5, 0.9902, 0.5, 0.9902, 0.5, 0.9902, 0.5, 0.9902, 0.5, 0.9902, 0.5, 0.9902, 0.5, 0.9902, 0.5, 0.9902, 0.5, 0.9902, 0.5, 0.9902, 0.5, 0.9902, 0.5, 0.9902, 0.5, 0.9902, 0.5, 0.9902, 0.5, 0.9902, 0.5, 0.9902, 0.5, 0.9902, 0.5, 0.9902, 0.5, 0.9902, 0.5, 0.9902, 0.5, 0.9902, 0.5, 0.9902, 0.5, 0.9902, 0.5, 0.9902, 0.5, 0.9902, 0.5, 0.9902, 0.5, 0.9902, 0.5, 0.9902, 0.5, 0.9902, 0.5, 0.9902, 0.5, 0.9902, 0.5, 0.9902, 0.5, 0.9902, 0.5, 0.9902, 0.5, 0.9902, 0.5, 0.9902, 0.5, 0.9902, 0.5, 0.9902, 0.5, 0.9902, 0.5, 0.9902, 0.5, 0.9902, 0.5, 0.9902, 0.5, 0.9902, 0.5, 0.9902, 0.5, 0.9902, 0.5, 0.9902, 0.5, 0.9902, 0.5, 0.9902, 0.5, 0.9902, 0.5, 0.9902, 0.5, 0.9902, 0.5, 0.9902, 0.5, 0.9902, 0.5, 0.9902, 0.5, 0.9902, 0.5, 0.9902, 0.5, 0.9902, 0.5, 0.9902, 0.5, 0.9902, 0.5, 0.9902, 0.5, 0.9902, 0.5, 0.9902, 0.5, 0.9902, 0.5, 0.9902, 0.5, 0.9902, 0.5, 0.9902, 0.5, 0.9902, 0.5, 0.9902, 0.5, 0.9902, 0.5, 0.9902, 0.5, 0.9902, 0.5, 0.9902, 0.5, 0.9902, 0.5, 0.9902, 0.5, 0.9902, 0.5, 0.9902, 0.5, 0.9902, 0.5, 0.9902, 0.5, 0.9902, 0.5, 0.9902, 0.5, 0.9902, 0.5, 0.9902, 0.5, 0.9902, 0.5, 0.9902, 0.5, 0.9902, 0.5, 0.9902, 0.5, 0.9902, 0.5, 0.9902, 0.5, 0.9902, 0.5, 0.9902, 0.5, 0.9902, 0.5, 0.9902, 0.5, 0.9902, 0.5, 0.9902, 0.5, 0.9902, 0.5, 0.9902, 0.5, 0.9902, 0.5, 0.9902, 0.5, 0.9902, 0.5, 0.9902, 0.5, 0.9902, 0.5, 0.9902, 0.5, 0.9902, 0.5, 0.9902, 0.5, 0.9902, 0.5, 0.9902, 0.5, 0.9902, 0.5, 0.9902, 0.5, 0.9902, 0.5, 0.9902, 0.5, 0.9902, 0.5, 0.9902, 0.5, 0.9902, 0.5, 0.9902, 0.5, 0.9902, 0.5, 0.9902, 0.5, 0.9902, 0.5, 0.9902, 0.5, 0.9902, 0.5, 0.9902, 0.5, 0.9902, 0.5, 0.9902, 0.5, 0.9902, 0.5, 0.9902, 0.5, 0.9902, 0.5, 0.9902, 0.5, 0.9902, 0.5, 0.9902, 0.5, 0.9902, 0.5, 0.9902, 0.5, 0.9902, 0.5, 0.9902, 0.5, 0.9902, 0.5, 0.9902, 0.5, 0.9902, 0.5, 0.9902, 0.5, 0.9902, 0.5, 0.9902, 0.5, 0.9902, 0.5, 0.9902, 0.5, 0.9902, 0.5, 0.9902, 0.5, 0.9902, 0.5, 0.9902, 0.5, 0.9902, 0.5, 0.9902, 0.5, 0.9902, 0.5, 0.9902, 0.5, 0.9902, 0.5, 0.9902, 0.5, 0.9902, 0.5, 0.9902, 0.5, 0.9902, 0.5, 0.9902, 0.5, 0.9902, 0.5, 0.9902, 0.5, 0.9902, 0.5, 0.9902, 0.5, 0.9902, 0.5, 0.9902, 0.5, 0.9902, 0.5, 0.9902, 0.5, 0.9902, 0.5, 0.9902, 0.5, 0.9902, 0.5, 0.9902, 0.5, 0.9902, 0.5, 0.9902, 0.5, 0.9902, 0.5, 0.9902, 0.5, 0.9902, 0.5, 0.9902, 0.5, 0.9902, 0.5, 0.9902, 0.5, 0.9902, 0.5, 0.9902, 0.5, 0.9902, 0.5, 0.9902, 0.5, 0.9902, 0.5, 0.9902, 0.5, 0.9902, 0.5, 0.9902, 0.5, 0.9902, 0.5, 0.9902, 0.5, 0.9902, 0.5, 0.9902, 0.5, 0.9902, 0.5, 0.9902, 0.5, 0.9902, 0.5, 0.9902, 0.5, 0.9902, 0.5, 0.9902, 0.5, 0.9902, 0.5, 0.9902, 0.5, 0.9902, 0.5, 0.9902, 0.5, 0.9902, 0.5, 0.9902, 0.5, 0.9902, 0.5, 0.9902, 0.5, 0.9902, 0.5, 0.9902, 0.5, 0.9902, 0.5, 0.9902, 0.5, 0.9902, 0.5, 0.9902, 0.5, 0.9902, 0.5, 0.9902, 0.5, 0.9902, 0.5, 0.9902, 0.5, 0.9902, 0.5, 0.9902, 0.5, 0.9902, 0.5, 0.9902, 0.5, 0.9902, 0.5, 0.9902, 0.5, 0.9902, 0.5, 0.9902, 0.5, 0.9902, 0.5, 0.9902, 0.5, 0.9902, 0.5, 0.9902, 0.5, 0.9902, 0.5, 0.9902, 0.5, 0.9902, 0.5, 0.9902, 0.5, 0.9902, 0.5, 0.9902, 0.5, 0.9902, 0.5, 0.9902, 0.5, 0.9902, 0.5, 0.9902, 0.5, 0.9902, 0.5, 0.9902, 0.5, 0.9902, 0.5, 0.9902, 0.5, 0.9902, 0.5, 0.9902, 0.5, 0.9902, 0.5])
me_devilstatue.materials.append(mat_palette_001)
me_devilstatue.use_remesh_preserve_volume = False
me_devilstatue.use_remesh_preserve_attributes = False
me_devilstatue.use_mirror_vertex_groups = False
me_devilstatue.update()
me_devilstatue.normals_split_custom_set([tuple(v) for v in zip(*[iter([-1.0, 0.0, 0.0, -1.0, 0.0, 0.0, -1.0, 0.0, 0.0, -1.0, 0.0, 0.0, -1.0, 0.0, 0.0, -1.0, 0.0, 0.0, -1.0, 0.0, 0.0, -1.0, 0.0, 0.0, -1.0, 0.0, 0.0, -1.0, 0.0, 0.0, -1.0, 0.0, 0.0, -1.0, 0.0, 0.0, -1.0, 0.0, 0.0, -1.0, 0.0, 0.0, -1.0, 0.0, 0.0, -1.0, 0.0, 0.0, -1.0, 0.0, 0.0, -1.0, 0.0, 0.0, -1.0, 0.0, 0.0, -1.0, 0.0, 0.0, -1.0, 0.0, 0.0, -1.0, -2.595e-07, 0.0, -1.0, 0.0, 0.0, -1.0, 0.0, 0.0, -1.0, -3.437e-08, 0.0, -1.0, 0.0, 0.0, -1.0, 0.0, 0.0, -1.0, -3.437e-08, 0.0, -1.0, -2.595e-07, 0.0, -1.0, 0.0, 0.0, -1.0, -2.709e-07, 0.0, -1.0, 0.0, 0.0, -1.0, -2.595e-07, 0.0, -1.0, -2.709e-07, 0.0, -1.0, -2.595e-07, 0.0, -1.0, -3.437e-08, 0.0, -1.0, 0.0, 0.0, -1.0, 0.0, 0.0, -1.0, 0.0, 0.0, -1.0, 0.0, 0.0, -1.0, 0.0, 0.0, -1.0, 0.0, 0.0, -1.0, 2.714e-08, 0.0, -1.0, -4.841e-08, 0.0, -1.0, -6.124e-09, 0.0, -1.0, 0.0, 0.0, -1.0, -4.841e-08, 0.0, -1.0, 2.714e-08, 0.0, -1.0, 5.016e-08, 0.0, -1.0, 2.714e-08, 0.0, -1.0, -6.124e-09, 0.0, -1.0, 0.0, 0.0, -1.0, 2.714e-08, 0.0, -1.0, 5.016e-08, 0.0, -1.0, 0.0, 0.0, -1.0, 5.016e-08, 0.0, -1.0, -6.124e-09, 0.0, -1.0, 0.0, 0.0, -1.0, 5.016e-08, 0.0, -1.0, 0.0, 0.0, -1.0, 0.0, 0.0, -1.0, 0.0, 0.0, -1.0, 0.0, 0.0, -1.0, 0.0, 0.0, -1.0, 0.0, 0.0, -1.0, 0.0, 0.0, -1.0, 0.0, 0.0, -1.0, 0.0, 0.0, -1.0, 0.0, 0.0, -1.0, 0.0, 0.0, -1.0, 0.0, 0.0, -1.0, 0.0, 0.0, -1.0, 0.0, 0.0, -1.0, 0.0, 0.0, -1.0, 0.0, 0.0, -1.0, 0.0, 0.0, -1.0, 0.0, 0.0, -1.0, 0.0, 0.0, -1.0, 0.0, 0.0, -1.0, 0.0, 0.0, -1.0, 0.0, 0.0, -1.0, 0.0, 0.0, -1.0, 0.0, 0.0, -1.0, 0.0, 0.0, -1.0, 0.0, 0.0, -1.0, 0.0, 0.0, -1.0, 0.0, 0.0, -1.0, 0.0, 0.0, -1.0, 0.0, 0.0, -1.0, 0.0, 0.0, -1.0, 0.0, 0.0, -1.0, 0.0, 0.0, -1.0, 0.0, 0.0, -1.0, 0.0, 0.0, -1.0, 0.0, 0.0, -1.0, 0.0, 0.0, -1.0, 0.0, 0.0, -1.0, 0.0, 0.0, -1.0, 0.0, 0.0, -1.0, 0.0, 0.0, -1.0, 0.0, 0.0, -1.0, 0.0, 0.0, -1.0, 0.0, 0.0, -1.0, 0.0, 0.0, -1.0, 0.0, 0.0, -1.0, 0.0, 0.0, -1.0, 0.0, 0.0, -1.0, 0.0, 0.0, -1.0, 0.0, 0.0, -1.0, 0.0, 0.0, -1.0, 0.0, 0.0, -1.0, 0.0, 0.0, -1.0, 0.0, 0.0, -1.0, 0.0, 0.0, -1.0, 0.0, 0.0, -1.0, 0.0, 0.0, -1.0, 0.0, 0.0, -1.0, 0.0, 0.0, -1.0, 0.0, 0.0, -1.0, 0.0, 0.0, -1.0, 0.0, 0.0, -1.0, 0.0, 0.0, -1.0, 0.0, 0.0, -1.0, 0.0, 0.0, -1.0, 0.0, 0.0, -1.0, 0.0, 0.0, -1.0, 0.0, 0.0, -1.0, 0.0, 0.0, -1.0, 0.0, 0.0, -1.0, 0.0, 0.0, -1.0, 0.0, 0.0, -1.0, 0.0, 0.0, -1.0, 0.0, 0.0, -1.0, 0.0, 0.0, -1.0, 0.0, 0.0, -1.0, 0.0, 0.0, -1.0, 0.0, 0.0, -1.0, 0.0, 0.0, -1.0, 0.0, 0.0, -1.0, 0.0, 0.0, -1.0, 0.0, 0.0, -1.0, 0.0, 0.0, -1.0, 0.0, 0.0, -1.0, 0.0, 0.0, -1.0, 0.0, 0.0, -1.0, 0.0, 0.0, -1.0, 0.0, 0.0, -1.0, 0.0, 0.0, -1.0, 0.0, 0.0, -1.0, 0.0, 0.0, -1.0, 0.0, 0.0, -1.0, 0.0, 0.0, -1.0, 0.0, 0.0, -1.0, 0.0, 0.0, -1.0, 0.0, 0.0, -1.0, 0.0, 0.0, -1.0, 0.0, 0.0, -1.0, 0.0, 0.0, -1.0, 0.0, 0.0, -1.0, 0.0, 0.0, -1.0, 0.0, 0.0, -1.0, 0.0, 0.0, -1.0, 0.0, 0.0, -1.0, 0.0, 0.0, -1.0, 0.0, 0.0, -1.0, 0.0, 0.0, -1.0, 0.0, 0.0, -1.0, 0.0, 0.0, -1.0, 0.0, 0.0, -1.0, 0.0, 0.0, -1.0, 0.0, 0.0, -1.0, 0.0, 0.0, -1.0, 0.0, 0.0, -1.0, 0.0, 0.0, -1.0, 0.0, 0.0, -1.0, 0.0, 0.0, -1.0, 0.0, 0.0, -1.0, 0.0, 0.0, -1.0, 0.0, 0.0, -1.0, 0.0, 0.0, -1.0, 0.0, 0.0, -1.0, 0.0, 0.0, -1.0, 0.0, 0.0, 1.0, 0.0, 0.0, 1.0, 0.0, 0.0, 1.0, 0.0, 0.0, 1.0, 0.0, 0.0, 1.0, 0.0, 0.0, 1.0, 0.0, 0.0, 1.0, 0.0, 0.0, 1.0, 0.0, 0.0, 1.0, 0.0, 0.0, 1.0, 0.0, 0.0, 1.0, 0.0, 0.0, 1.0, 0.0, 0.0, 1.0, 0.0, 0.0, 1.0, 0.0, 0.0, 1.0, 0.0, 0.0, 1.0, 0.0, 0.0, 1.0, 0.0, 0.0, 1.0, 0.0, 0.0, 1.0, 0.0, 0.0, 1.0, 0.0, 0.0, 1.0, 0.0, 0.0, 1.0, 0.0, 0.0, 1.0, 0.0, 0.0, 1.0, 0.0, 0.0, 1.0, 0.0, 0.0, 1.0, 0.0, 0.0, 1.0, 0.0, 0.0, 1.0, 0.0, 0.0, 1.0, 0.0, 0.0, 1.0, 0.0, 0.0, 1.0, 0.0, 0.0, 1.0, 0.0, 0.0, 1.0, 0.0, 0.0, 1.0, 0.0, 0.0, 1.0, 0.0, 0.0, 1.0, 0.0, 0.0, 1.0, 0.0, 0.0, 1.0, 0.0, 0.0, 1.0, 0.0, 0.0, 1.0, 0.0, 0.0, 1.0, 0.0, 0.0, 1.0, 0.0, 0.0, 1.0, 0.0, 0.0, 1.0, 0.0, 0.0, 1.0, 0.0, 0.0, 1.0, 0.0, 0.0, 1.0, 0.0, 0.0, 1.0, 0.0, 0.0, 1.0, 0.0, 0.0, 1.0, 0.0, 0.0, 1.0, 0.0, 0.0, 1.0, 0.0, 0.0, 1.0, 0.0, 0.0, 1.0, 0.0, 0.0, 1.0, 0.0, 0.0, 1.0, 0.0, 0.0, 1.0, 0.0, 0.0, 1.0, 0.0, 0.0, 1.0, 0.0, 0.0, 1.0, 0.0, 0.0, 1.0, 0.0, 0.0, 1.0, 0.0, 0.0, 1.0, 0.0, 0.0, 1.0, 0.0, 0.0, 1.0, 0.0, 0.0, 1.0, 0.0, 0.0, 1.0, 0.0, 0.0, 1.0, 0.0, 0.0, 1.0, 0.0, 0.0, 1.0, 0.0, 0.0, 1.0, 0.0, 0.0, 1.0, 0.0, 0.0, 1.0, 0.0, 0.0, 1.0, 0.0, 0.0, 1.0, 0.0, 0.0, 1.0, 0.0, 0.0, 1.0, 0.0, 0.0, 1.0, 0.0, 0.0, 1.0, 0.0, 0.0, 1.0, 0.0, 0.0, 1.0, 0.0, 0.0, 1.0, 0.0, 0.0, 1.0, 0.0, 0.0, 1.0, 0.0, 0.0, 1.0, 0.0, 0.0, 1.0, 0.0, 0.0, 1.0, 0.0, 0.0, 1.0, 0.0, 0.0, 1.0, 0.0, 0.0, 1.0, 0.0, 0.0, 1.0, 0.0, 0.0, 1.0, 0.0, 0.0, 1.0, 0.0, 0.0, 1.0, 0.0, 0.0, 1.0, 0.0, 0.0, 1.0, 0.0, 0.0, 1.0, 0.0, 0.0, 1.0, 0.0, 0.0, 1.0, 0.0, 0.0, 1.0, 0.0, 0.0, 1.0, 0.0, 0.0, 1.0, 2.444e-08, 0.0, 1.0, 0.0, 0.0, 1.0, 2.444e-08, 0.0, 1.0, 5.588e-08, 0.0, 1.0, 2.444e-08, 0.0, 1.0, 0.0, 0.0, 1.0, 9.433e-08, 0.0, 1.0, 5.588e-08, 0.0, 1.0, 2.444e-08, 0.0, 1.0, 9.433e-08, 0.0, 1.0, 0.0, 0.0, 1.0, 0.0, 0.0, 1.0, 0.0, 0.0, 1.0, 0.0, 0.0, 1.0, 0.0, 0.0, 1.0, 0.0, 0.0, 1.0, 0.0, 0.0, 1.0, 0.0, 0.0, 1.0, 0.0, 0.0, 1.0, 0.0, 0.0, 1.0, 0.0, 0.0, 1.0, 0.0, 0.0, 1.0, 0.0, 0.0, 1.0, 0.0, 0.0, 1.0, 0.0, 0.0, 1.0, 0.0, 0.0, 1.0, 0.0, 0.0, 1.0, 0.0, 0.0, 1.0, -1.225e-08, 0.0, 1.0, -9.682e-08, 0.0, 1.0, 5.428e-08, 0.0, 1.0, 5.428e-08, 0.0, 1.0, -9.682e-08, 0.0, 1.0, 0.0, 0.0, 1.0, -1.225e-08, 0.0, 1.0, 5.428e-08, 0.0, 1.0, 1.003e-07, 0.0, 1.0, 1.003e-07, 0.0, 1.0, 5.428e-08, 0.0, 1.0, 0.0, 0.0, 1.0, -1.225e-08, 0.0, 1.0, 1.003e-07, 0.0, 1.0, 0.0, 0.0, 1.0, 0.0, 0.0, 1.0, 1.003e-07, 0.0, 1.0, 0.0, 0.0, 1.0, 0.0, 0.0, 1.0, 0.0, 0.0, 1.0, 0.0, 0.0, 1.0, 0.0, 0.0, 1.0, 0.0, 0.0, 1.0, 0.0, 0.0, 1.0, 0.0, 0.0, 1.0, 0.0, 0.0, 1.0, 0.0, 0.0, 1.0, 0.0, 0.0, 1.0, 0.0, 0.0, 1.0, 1.297e-07, 0.0, 1.0, 0.0, 0.0, 1.0, 0.0, 0.0, 1.0, 1.719e-08, 0.0, 1.0, 0.0, 0.0, 1.0, 1.297e-07, 0.0, 1.0, 1.719e-08, 0.0, 1.0, 1.297e-07, 0.0, 1.0, 0.0, 0.0, 1.0, 1.355e-07, 0.0, 1.0, 1.719e-08, 0.0, 1.0, 1.297e-07, 0.0, 1.0, 1.355e-07, 0.0, 1.0, 0.0, 0.0, 1.0, 0.0, 0.0, 1.0, 0.0, 0.0, 1.0, 0.0, 0.0, 1.0, 0.0, 0.0, 1.0, 0.0, 0.0, 1.0, 0.0, 0.0, 1.0, 0.0, 0.0, 1.0, 0.0, 0.0, 1.0, 0.0, 0.0, 1.0, 0.0, 0.0, 1.0, 0.0, 0.0, 0.0, 0.0, 1.0, 0.0, 0.0, 1.0, 0.0, 0.0, 1.0, 0.0, 0.0, 1.0, 0.0, 0.0, 1.0, 0.0, 0.0, 1.0, 0.0, 0.0, 1.0, 0.0, 0.0, 1.0, 0.0, 0.0, 1.0, 0.0, 0.0, 1.0, 0.0, 0.0, 1.0, 0.0, 0.0, 1.0, 0.0, 0.0, 1.0, 0.0, 0.0, 1.0, 0.0, 0.0, 1.0, 0.0, 0.0, 1.0, 0.0, 0.0, 1.0, 0.0, 0.0, 1.0, 0.0, 0.0, 1.0, 0.0, 0.0, 1.0, 0.0, 0.0, 1.0, 0.0, 0.0, 1.0, 0.0, 0.0, 1.0, 0.0, 0.0, 1.0, -3.959e-07, 0.0, 1.0, 0.0, 0.0, 1.0, 0.0, 0.0, 1.0, -8.95e-08, 0.0, 1.0, -3.959e-07, 0.0, 1.0, 0.0, 0.0, 1.0, -4.257e-07, 0.0, 1.0, 0.0, 0.0, 1.0, -3.959e-07, 0.0, 1.0, -4.257e-07, 0.0, 1.0, -3.959e-07, 0.0, 1.0, -8.95e-08, 0.0, 1.0, 0.0, 0.0, 1.0, 0.0, 0.0, 1.0, 0.0, 0.0, 1.0, 0.0, 0.0, 1.0, 0.0, 0.0, 1.0, 0.0, 0.0, 1.0, 0.0, 0.0, 1.0, 0.0, 0.0, 1.0, 0.0, 0.0, 1.0, 0.0, 0.0, 1.0, 0.0, 0.0, 1.0, 0.0, 0.0, 1.0, 0.0, 0.0, 1.0, 0.0, 0.0, 1.0, 0.0, 0.0, 1.0, 0.0, 0.0, 1.0, 0.0, 0.0, 1.0, 0.0, 0.0, 1.0, 0.0, 0.0, 1.0, 0.0, 0.0, 1.0, 0.0, 0.0, 1.0, 0.0, 0.0, 1.0, 0.0, 0.0, 1.0, 0.0, 0.0, 1.0, 0.0, 0.0, 1.0, 0.0, 0.0, 1.0, 0.0, 0.0, 1.0, 0.0, 0.0, 1.0, 0.0, 0.0, 1.0, 0.0, 0.0, 1.0, 0.0, 0.0, 1.0, 0.0, 0.0, 1.0, 0.0, 0.0, 1.0, 0.0, 0.0, 1.0, 0.0, 0.0, 1.0, 0.0, 0.0, 1.0, 0.0, 0.0, 1.0, 0.0, 0.0, 1.0, 0.0, 0.0, 1.0, 0.0, 0.0, 1.0, 0.0, 0.0, 1.0, 0.0, 0.0, 1.0, 0.0, 0.0, 1.0, 0.0, 0.0, 1.0, 0.0, 0.0, 1.0, 0.0, 0.0, 1.0, 0.0, 0.0, 1.0, 0.0, 0.0, 1.0, 0.0, 0.0, 1.0, 0.0, 0.0, 1.0, 0.0, 0.0, 1.0, 0.0, 0.0, 1.0, 0.0, 0.0, 1.0, 0.0, 0.0, 1.0, 0.0, 0.0, 1.0, 0.0, 0.0, 1.0, 0.0, 0.0, 1.0, -3.339e-06, 0.0, 1.0, 0.0, 0.0, 1.0, 0.0, 0.0, 1.0, -1.224e-07, 0.0, 1.0, 0.0, 0.0, 1.0, 0.0, 0.0, 1.0, -1.224e-07, 0.0, 1.0, 0.0, 0.0, 1.0, -3.339e-06, 0.0, 1.0, 0.0, 0.0, 1.0, 0.0, 0.0, 1.0, -1.224e-07, 0.0, 1.0, -4.548e-08, 0.0, 1.0, -3.339e-06, 0.0, 1.0, 0.0, 0.0, 1.0, -4.548e-08, 0.0, 1.0, -1.224e-07, 0.0, 1.0, -3.339e-06, 0.0, 1.0, 0.0, 0.0, 1.0, -1.224e-07, 0.0, 1.0, -4.548e-08, 0.0, 1.0, 0.0, 0.0, 1.0, 0.0, 0.0, 1.0, 0.0, 0.0, 1.0, 0.0, 0.0, 1.0, 0.0, 0.0, 1.0, 0.0, 0.0, 1.0, 0.0, 0.0, 1.0, 0.0, 0.0, 1.0, 0.0, 0.0, 1.0, 0.0, 0.0, 1.0, 0.0, 0.0, 1.0, 0.0, 0.0, 1.0, 0.0, 0.0, 1.0, 0.0, 0.0, 1.0, 0.0, 0.0, 1.0, 0.0, 0.0, 1.0, 0.0, 0.0, 1.0, 0.0, 0.0, 1.0, 1.608e-07, 0.0, 1.0, 1.863e-07, 0.0, 1.0, 7.63e-08, 0.0, 1.0, 0.0, 0.0, 1.0, 1.863e-07, 0.0, 1.0, 1.608e-07, 0.0, 1.0, -4.458e-07, 0.0, 1.0, 1.608e-07, 0.0, 1.0, 7.63e-08, 0.0, 1.0, -3.641e-08, 0.0, 1.0, -4.458e-07, 0.0, 1.0, 7.63e-08, 0.0, 1.0, -3.641e-08, 0.0, 1.0, -1.162e-07, 0.0, 1.0, -4.458e-07, 0.0, 1.0, 0.0, 0.0, 1.0, -1.162e-07, 0.0, 1.0, -3.641e-08, 0.0, 1.0, 0.0, 0.0, 1.0, 0.0, 0.0, 1.0, 0.0, 0.0, 1.0, 0.0, 0.0, 1.0, 0.0, 0.0, 1.0, 0.0, 0.0, 1.0, 0.0, 0.0, 1.0, 0.0, 0.0, 1.0, 0.0, 0.0, 1.0, 0.0, 0.0, 1.0, 0.0, 0.0, 1.0, 0.0, 0.0, 1.0, 0.0, 0.0, 1.0, 0.0, 0.0, 1.0, 0.0, 0.0, 1.0, 0.0, 0.0, 1.0, 0.0, 0.0, 1.0, 0.0, 0.0, 1.0, 0.0, 0.0, 1.0, 0.0, 0.0, 1.0, 0.0, 0.0, 1.0, 0.0, 0.0, 1.0, 0.0, 0.0, 1.0, 0.0, 0.0, 1.0, 0.0, 0.0, -1.0, 0.0, 0.0, -1.0, 0.0, 0.0, -1.0, 0.0, 0.0, -1.0, 0.0, 0.0, -1.0, 0.0, 0.0, -1.0, 0.0, 0.0, -1.0, 0.0, 0.0, -1.0, 0.0, 0.0, -1.0, 0.0, 0.0, -1.0, 0.0, 0.0, -1.0, 0.0, 0.0, -1.0, 0.0, 0.0, -1.0, 0.0, 0.0, -1.0, 0.0, 0.0, -1.0, 0.0, 0.0, -1.0, 0.0, 0.0, -1.0, 0.0, 0.0, -1.0, 0.0, 0.0, -1.0, 0.0, 0.0, -1.0, 0.0, 0.0, -1.0, 0.0, 0.0, -1.0, 0.0, 0.0, -1.0, 0.0, 0.0, -1.0, 0.0, 0.0, -1.0, 0.0, 0.0, -1.0, 0.0, 0.0, -1.0, 0.0, 0.0, -1.0, 0.0, 0.0, -1.0, 0.0, 0.0, -1.0, 0.0, 0.0, -1.0, 0.0, 0.0, -1.0, 0.0, 0.0, -1.0, 0.0, 0.0, -1.0, 0.0, 0.0, -1.0, 0.0, 0.0, -1.0, 0.0, 0.0, -1.0, 0.0, 0.0, -1.0, 0.0, 0.0, -1.0, 0.0, 0.0, -1.0, 0.0, 0.0, -1.0, 0.0, 0.0, -1.0, 0.0, 0.0, -1.0, 0.0, 0.0, -1.0, 0.0, 0.0, -1.0, 0.0, 0.0, -1.0, 0.0, 0.0, -1.0, 0.0, 0.0, -1.0, 0.0, 0.0, -1.0, 0.0, 0.0, -1.0, 0.0, 0.0, -1.0, 0.0, 0.0, -1.0, 0.0, 0.0, -1.0, 0.0, 0.0, -1.0, 0.0, 0.0, -1.0, 0.0, 0.0, -1.0, 0.0, 0.0, -1.0, 0.0, 0.0, -1.0, 0.0, 0.0, -1.0, 0.0, 0.0, -1.0, 0.0, 0.0, -1.0, 0.0, 0.0, -1.0, 0.0, 0.0, -1.0, 0.0, 0.0, -1.0, 0.0, 0.0, -1.0, 0.0, 0.0, -1.0, 0.0, 0.0, -1.0, 0.0, 0.0, -1.0, 0.0, 0.0, -1.0, 0.0, 0.0, -1.0, 0.0, 0.0, -1.0, 0.0, 0.0, -1.0, 0.0, 0.0, -1.0, 0.0, 0.0, -1.0, 0.0, 0.0, -1.0, 0.0, 0.0, -1.0, 0.0, 0.0, -1.0, 0.0, 0.0, -1.0, 0.0, 0.0, -1.0, 0.0, 0.0, -1.0, 0.0, 0.0, -1.0, 0.0, 0.0, -1.0, 0.0, 0.0, -1.0, 0.0, 0.0, -1.0, 0.0, 0.0, -1.0, 0.0, 0.0, -1.0, 0.0, 0.0, -1.0, 0.0, 0.0, -1.0, 0.0, 0.0, -1.0, 0.0, 0.0, -1.0, 0.0, 0.0, -1.0, 0.0, 0.0, -1.0, 0.0, 0.0, -1.0, 0.0, 0.0, -1.0, 0.0, 0.0, -1.0, 0.0, 0.0, -1.0, 0.0, 0.0, -1.0, 0.0, 0.0, -1.0, 0.0, 0.0, -1.0, 0.0, 0.0, -1.0, 0.0, 0.0, -1.0, 0.0, 0.0, -1.0, 0.0, 0.0, -1.0, 0.0, 0.0, -1.0, 0.0, 0.0, -1.0, 0.0, 0.0, -1.0, 0.0, 0.0, -1.0, 0.0, 0.0, -1.0, 0.0, 0.0, -1.0, 0.0, 0.0, -1.0, 0.0, 0.0, -1.0, 0.0, 0.0, -1.0, 0.0, 0.0, -1.0, 0.0, 0.0, -1.0, 0.0, 0.0, -1.0, 0.0, 0.0, -1.0, 0.0, 0.0, -1.0, 0.0, 0.0, -1.0, 0.0, 0.0, -1.0, 0.0, 0.0, -1.0, 0.0, 0.0, -1.0, 0.0, 0.0, -1.0, 0.0, 0.0, -1.0, 0.0, 0.0, -1.0, 0.0, 0.0, -1.0, 0.0, 0.0, -1.0, 0.0, 0.0, -1.0, 0.0, 0.0, -1.0, 0.0, 0.0, -1.0, 0.0, 0.0, -1.0, 0.0, 0.0, -1.0, 0.0, 0.0, -1.0, 0.0, 0.0, -1.0, 0.0, 0.0, -1.0, 0.0, 0.0, -1.0, 0.0, 0.0, -1.0, 0.0, 0.0, -1.0, 0.0, 0.0, -1.0, 0.0, 0.0, -1.0, 0.0, 0.0, -1.0, 0.0, 0.0, -1.0, 0.0, 0.0, -1.0, 0.0, 0.0, -1.0, 0.0, 0.0, -1.0, 0.0, 0.0, -1.0, 0.0, 0.0, -1.0, 0.0, 0.0, -1.0, 0.0, 0.0, -1.0, 0.0, 0.0, -1.0, 0.0, 0.0, -1.0, 0.0, 0.0, -1.0, 0.0, 0.0, -1.0, 0.0, 0.0, -1.0, 0.0, 0.0, -1.0, 0.0, 0.0, -1.0, 0.0, 0.0, -1.0, 0.0, 0.0, -1.0, 0.0, 0.0, -1.0, 0.0, 0.0, -1.0, 0.0, 0.0, -1.0, 0.0, 0.0, -1.0, 0.0, 0.0, -1.0, 1.119e-08, 0.0, -1.0, 5.322e-08, 0.0, -1.0, 4.949e-08, 0.0, -1.0, 4.949e-08, 0.0, -1.0, 5.322e-08, 0.0, -1.0, 0.0, 0.0, -1.0, 1.119e-08, 0.0, -1.0, 4.949e-08, 0.0, -1.0, -2.324e-08, 0.0, -1.0, -2.324e-08, 0.0, -1.0, 4.949e-08, 0.0, -1.0, 0.0, 0.0, -1.0, 1.119e-08, 0.0, -1.0, -2.324e-08, 0.0, -1.0, -2.34e-08, 0.0, -1.0, -2.34e-08, 0.0, -1.0, -2.324e-08, 0.0, -1.0, -9.313e-08, 0.0, -1.0, -9.313e-08, 0.0, -1.0, -2.324e-08, 0.0, -1.0, 9.313e-08, 0.0, -1.0, 9.313e-08, 0.0, -1.0, -2.324e-08, 0.0, -1.0, 2.324e-08, 0.0, -1.0, 2.34e-08, 0.0, -1.0, 9.313e-08, 0.0, -1.0, 2.324e-08, 0.0, -1.0, 2.324e-08, 0.0, -1.0, 0.0, 0.0, -1.0, 0.0, 0.0, -1.0, 0.0, 0.0, -1.0, 0.0, 0.0, -1.0, 0.0, 0.0, -1.0, 0.0, 0.0, -1.0, 0.0, 0.0, -1.0, 0.0, 0.0, -1.0, 0.0, 0.0, -1.0, 0.0, 0.0, -1.0, 0.0, 0.0, -1.0, 2.324e-08, 0.0, -1.0, 0.0, 0.0, -1.0, 0.0, 0.0, -1.0, 2.34e-08, 0.0, -1.0, 2.324e-08, 0.0, -1.0, 0.0, 0.0, -1.0, 0.0, 0.0, -1.0, 0.0, 0.0, -1.0, 0.0, 0.0, -1.0, 0.0, 0.0, -1.0, 1.017e-07, 0.0, -1.0, 2.243e-08, 0.0, -1.0, 2.243e-08, 0.0, -1.0, 1.017e-07, 0.0, -1.0, 1.242e-07, 0.0, -1.0, 0.0, 0.0, -1.0, 0.0, 0.0, -1.0, 0.0, 0.0, -1.0, 0.0, 0.0, -1.0, 0.0, 0.0, -1.0, 0.0, 0.0, -1.0, 1.242e-07, 0.0, -1.0, 1.017e-07, 0.0, -1.0, -9.898e-08, 0.0, -1.0, 0.0, 0.0, -1.0, -9.898e-08, 0.0, -1.0, -2.238e-08, 0.0, -1.0, -9.898e-08, 0.0, -1.0, 1.017e-07, 0.0, -1.0, -1.064e-07, 0.0, -1.0, -2.238e-08, 0.0, -1.0, -9.898e-08, 0.0, -1.0, -1.064e-07, 0.0, -1.0, 0.0, 0.0, -1.0, 0.0, 0.0, -1.0, 0.0, 0.0, -1.0, 0.0, 0.0, -1.0, 0.0, 0.0, -1.0, 0.0, 0.0, -1.0, 0.0, 0.0, -1.0, 0.0, 0.0, -1.0, 0.0, 0.0, -1.0, 0.0, 0.0, -1.0, 0.0, 0.0, -1.0, 0.0, 0.0, -1.0, 0.0, -1.0, 4.037e-07, 0.0, -1.0, 0.0, 0.0, -1.0, 0.0, 0.0, -1.0, 2.843e-08, 0.0, -1.0, 0.0, 0.0, -1.0, 0.0, 0.0, -1.0, 1.936e-07, 0.0, -1.0, 4.037e-07, 0.0, -1.0, 0.0, 0.0, -1.0, 1.936e-07, 0.0, -1.0, 2.843e-08, 0.0, -1.0, 4.037e-07, 0.0, -1.0, 0.0, 0.0, -1.0, 2.843e-08, 0.0, -1.0, 1.936e-07, 0.0, -1.0, 0.0, 0.0, -1.0, 0.0, 0.0, -1.0, 2.843e-08, 0.0, -1.0, 0.0, 0.0, -1.0, 2.843e-08, 0.0, -1.0, 0.0, 0.0, -1.0, 0.0, 0.0, -1.0, 0.0, 0.0, -1.0, 0.0, 0.0, -1.0, -7.45e-07, 0.0, -1.0, 0.0, 0.0, -1.0, 0.0, 0.0, -1.0, 1.386e-06, 0.0, -1.0, 0.0, 0.0, -1.0, -7.45e-07, 0.0, -1.0, -5.232e-08, 0.0, -1.0, -7.45e-07, 0.0, -1.0, -5.578e-07, 0.0, -1.0, -5.232e-08, 0.0, -1.0, 2.808e-07, 0.0, -1.0, 1.386e-06, 0.0, -1.0, -5.232e-08, 0.0, -1.0, 1.386e-06, 0.0, -1.0, -7.45e-07, 0.0, -1.0, 0.0, 0.0, -1.0, 2.808e-07, 0.0, -1.0, -5.232e-08, 0.0, -1.0, 0.0, 0.0, -1.0, -5.232e-08, 0.0, -1.0, -5.578e-07, 0.0, -1.0, 0.0, 0.0, -1.0, -5.232e-08, 0.0, -1.0, 0.0, 0.0, -1.0, 0.0, 0.0, -1.0, 2.808e-07, 0.0, -1.0, 0.0, 0.0, -1.0, 0.0, 0.0, -1.0, 2.808e-07, 0.0, -1.0, 0.0, 0.0, -1.0, 0.0, 0.0, -1.0, 0.0, 0.0, -1.0, 0.0, 0.0, -1.0, 0.0, 0.0, -1.0, 0.0, 0.0, -1.0, 0.0, 0.0, -1.0, 0.0, 0.0, -1.0, 0.0, 0.0, -1.0, 0.0, 0.0, -1.0, 0.0, 0.0, -1.0, 0.0, 0.0, -1.0, 0.0, 0.0, -1.0, 0.0, 0.0, -1.0, 0.0, 0.0, -1.0, 0.0, 0.0, -1.0, 0.0, 0.0, -1.0, 0.0, 0.0, -1.0, 0.0, 0.0, -1.0, 0.0, 0.0, -1.0, 0.0, 0.0, -1.0, 0.0, 0.0, -1.0, 0.0, 0.0, -1.0, 0.0, 0.0, -1.0, 0.0, 0.0, -1.0, -1.49e-06, 0.0, -1.0, 0.0, 0.0, -1.0, 0.0, 0.0, -1.0, -2.932e-07, 0.0, -1.0, 0.0, 0.0, -1.0, -1.49e-06, 0.0, -1.0, -6.104e-07, 0.0, -1.0, -1.49e-06, 0.0, -1.0, 0.0, 0.0, -1.0, -6.104e-07, 0.0, -1.0, 0.0, 0.0, -1.0, -2.932e-07, 0.0, -1.0, -6.104e-07, 0.0, -1.0, -2.932e-07, 0.0, -1.0, -1.49e-06, 0.0, -1.0, 0.0, 0.0, -1.0, 0.0, 0.0, -1.0, -6.104e-07, 0.0, -1.0, 0.0, 0.0, -1.0, 0.0, 0.0, -1.0, 0.0, 0.0, -1.0, 0.0, 0.0, -1.0, 0.0, 0.0, -1.0, 0.0, 0.0, -1.0, 0.0, 0.0, -1.0, 0.0, 0.0, -1.0, 0.0, 0.0, -1.0, 0.0, 0.0, -1.0, 0.0, 0.0, -1.0, 0.0, 0.0, -1.0, 0.0, 0.0, -1.0, 0.0, 0.0, -1.0, 0.0, 0.0, -1.0, 0.0, 0.0, -1.0, 0.0, 0.0, -1.0, 0.0, 0.0, 1.0, -4.967e-07, 0.0, 1.0, -2.932e-07, 0.0, 1.0, -3.99e-07, 0.0, 1.0, -3.99e-07, 0.0, 1.0, -2.932e-07, 0.0, 1.0, 0.0, 0.0, 1.0, 0.0, 0.0, 1.0, -2.932e-07, 0.0, 1.0, 0.0, 0.0, 1.0, 0.0, 0.0, 1.0, 0.0, 0.0, 1.0, 0.0, 0.0, 1.0, 0.0, 0.0, 1.0, 0.0, 0.0, 1.0, 0.0, 0.0, 1.0, -4.967e-07, 0.0, 1.0, -3.99e-07, 0.0, 1.0, 0.0, 0.0, 1.0, 0.0, 0.0, 1.0, 0.0, 0.0, 1.0, 0.0, 0.0, 1.0, 0.0, 0.0, 1.0, 0.0, 0.0, 1.0, 0.0, 0.0, 1.0, 0.0, 0.0, 1.0, 0.0, 0.0, 1.0, 0.0, 0.0, 1.0, 0.0, 0.0, 1.0, 0.0, 0.0, 1.0, 0.0, 0.0, 1.0, -4.967e-07, 0.0, 1.0, 0.0, 0.0, 1.0, 0.0, 0.0, 1.0, 0.0, 0.0, 1.0, 0.0, 0.0, 1.0, 0.0, 0.0, 1.0, 0.0, 0.0, 1.0, 0.0, 0.0, 1.0, 0.0, 0.0, 1.0, 0.0, 0.0, 1.0, 0.0, 0.0, 1.0, 0.0, 0.0, 1.0, 0.0, 0.0, 1.0, 0.0, 0.0, 1.0, 0.0, 0.0, 1.0, 0.0, 0.0, 1.0, 0.0, 0.0, 1.0, 0.0, 0.0, 1.0, 0.0, 0.0, 1.0, 0.0, 0.0, 1.0, 0.0, 0.0, 1.0, 0.0, 0.0, 1.0, 0.0, 0.0, 1.0, 0.0, 0.0, 1.0, 0.0, 0.0, 1.0, 0.0, 0.0, 1.0, 0.0, 0.0, 1.0, 0.0, 0.0, 1.0, 0.0, 0.0, 1.0, 0.0, 0.0, 1.0, 0.0, 0.0, 1.0, 0.0, 0.0, 1.0, 0.0, 0.0, 1.0, 0.0, 0.0, 1.0, 0.0, 0.0, 1.0, 0.0, 0.0, 1.0, 0.0, 0.0, 1.0, 0.0, 0.0, 1.0, 0.0, 0.0, 1.0, 0.0, 0.0, 1.0, 0.0, 0.0, 1.0, 0.0, 0.0, 1.0, 0.0, 0.0, 1.0, 0.0, 0.0, 1.0, 0.0, 0.0, 1.0, 0.0, 0.0, 1.0, 0.0, 0.0, 1.0, 0.0, 0.0, 1.0, 0.0, 0.0, 1.0, 0.0, 0.0, 1.0, 0.0, 0.0, 1.0, 0.0, 0.0, 1.0, 0.0, 0.0, 1.0, 0.0, 0.0, 1.0, 0.0, 0.0, 1.0, 0.0, 0.0, 1.0, 0.0, 0.0, 1.0, 0.0, 0.0, 1.0, 0.0, 0.0, 1.0, 0.0, 0.0, 1.0, 0.0, 0.0, 1.0, 0.0, 0.0, 1.0, 0.0, 0.0, 1.0, 0.0, 0.0, 1.0, 0.0, 0.0, 1.0, 0.0, 0.0, 1.0, 0.0, 0.0, 1.0, 0.0, 0.0, 1.0, 0.0, 0.0, 1.0, 0.0, 0.0, 1.0, 0.0, 0.0, 1.0, 0.0, 0.0, 1.0, 0.0, 0.0, 1.0, 0.0, 0.0, 1.0, 0.0, 0.0, 1.0, 0.0, 0.0, 1.0, 0.0, 0.0, 1.0, 0.0, 0.0, 1.0, 0.0, 0.0, 1.0, 0.0, 0.0, 1.0, 0.0, 0.0, 1.0, 0.0, 0.0, 1.0, 0.0, 0.0, 1.0, 0.0, 0.0, 1.0, -2.328e-07, 0.0, 1.0, 1.162e-07, 0.0, 1.0, -8.575e-07, 0.0, 1.0, -8.575e-07, 0.0, 1.0, 1.162e-07, 0.0, 1.0, 1.452e-06, 0.0, 1.0, -2.328e-07, 0.0, 1.0, -8.575e-07, 0.0, 1.0, 2.633e-07, 0.0, 1.0, 2.633e-07, 0.0, 1.0, -8.575e-07, 0.0, 1.0, 0.0, 0.0, 1.0, 1.452e-06, 0.0, 1.0, 1.162e-07, 0.0, 1.0, -7.451e-07, 0.0, 1.0, -7.451e-07, 0.0, 1.0, 1.162e-07, 0.0, 1.0, -6.433e-07, 0.0, 1.0, 0.0, 0.0, 1.0, 0.0, 0.0, 1.0, 2.98e-06, 0.0, 1.0, 2.98e-06, 0.0, 1.0, 0.0, 0.0, 1.0, -6.188e-06, 0.0, 1.0, -2.328e-07, 0.0, 1.0, 2.633e-07, 0.0, 1.0, 0.0, 0.0, 1.0, -6.188e-06, 0.0, 1.0, -2.442e-06, 0.0, 1.0, 4.804e-08, 0.0, 1.0, 0.0, 0.0, 1.0, 2.98e-06, 0.0, 1.0, 4.804e-08, 0.0, 1.0, 2.98e-06, 0.0, 1.0, -6.188e-06, 0.0, 1.0, 4.804e-08, 0.0, 1.0, 4.804e-08, 0.0, 1.0, -2.442e-06, 0.0, 1.0, 0.0, 0.0, 1.0, -6.433e-07, 0.0, 1.0, 1.162e-07, 0.0, 1.0, 1.168e-06, 0.0, 1.0, 4.804e-08, 0.0, 1.0, 0.0, 0.0, 1.0, 1.547e-07, 0.0, 1.0, 0.0, 0.0, 1.0, 1.168e-06, 0.0, 1.0, 1.547e-07, 0.0, 1.0, -2.328e-07, 0.0, 1.0, 0.0, 0.0, 1.0, 1.547e-07, 0.0, 1.0, 0.0, 0.0, 1.0, 4.804e-08, 0.0, 1.0, 1.547e-07, 0.0, 1.0, 1.168e-06, 0.0, 1.0, 1.162e-07, 0.0, 1.0, 1.219e-06, 0.0, 1.0, 1.547e-07, 0.0, 1.0, 1.168e-06, 0.0, 1.0, 1.219e-06, 0.0, 1.0, 0.0, 0.0, 1.0, 0.0, 0.0, 1.0, 0.0, 0.0, 1.0, 0.0, 0.0, 1.0, 0.0, 0.0, 1.0, 0.0, 0.0, 1.0, 0.0, 0.0, 1.0, 0.0, 0.0, 1.0, 0.0, 0.0, 1.0, 0.0, 0.0, 1.0, 0.0, 0.0, 1.0, 0.0, 0.0, 1.0, 0.0, 0.0, 1.0, 0.0, 0.0, 1.0, 0.0, 0.0, 1.0, 0.0, 0.0, 1.0, 0.0, 0.0, 1.0, -2.67e-07, 0.0, 1.0, 0.0, 0.0, 1.0, 0.0, 0.0, 1.0, -9.294e-08, 0.0, 1.0, 0.0, 0.0, 1.0, -2.67e-07, 0.0, 1.0, -9.294e-08, 0.0, 1.0, -2.67e-07, 0.0, 1.0, 0.0, 0.0, 1.0, -2.98e-07, 0.0, 1.0, -9.294e-08, 0.0, 1.0, -2.67e-07, 0.0, 1.0, -2.98e-07, 0.0, 1.0, 0.0, 0.0, 1.0, 0.0, 0.0, 1.0, 0.0, 0.0, 1.0, 0.0, 0.0, 1.0, 0.0, 0.0, 1.0, 0.0, 0.0, 1.0, 0.0, 0.0, 1.0, 0.0, 0.0, 1.0, 0.0, 0.0, 1.0, 0.0, 0.0, 1.0, 0.0, 0.0, 1.0, 0.0, 0.0, 1.0, 0.0, 0.0, 1.0, 0.0, 0.0, 1.0, 0.0, 0.0, 1.0, 0.0, 0.0, 1.0, 0.0, 0.0, 1.0, 0.0, 0.0, 1.0, 0.0, 0.0, 1.0, 0.0, 0.0, 1.0, 0.0, 0.0, 1.0, 0.0, 0.0, 1.0, 0.0, 0.0, 1.0, 0.0, 0.0, 1.0, 0.0, 0.0, 1.0, 0.0, 0.0, 1.0, 0.0, 0.0, 1.0, 0.0, 0.0, 1.0, 0.0, 0.0, 1.0, 0.0, 0.0, 1.0, 0.0, 0.0, 1.0, 0.0, 0.0, 1.0, 0.0, 0.0, 1.0, 0.0, 0.0, 1.0, 0.0, 0.0, 1.0, 0.0, 0.0, 1.0, 0.0, 0.0, 1.0, 0.0, 0.0, 1.0, 0.0, 0.0, 1.0, 0.0, 0.0, 1.0, 0.0, 0.0, 1.0, 0.0, 0.0, 1.0, 0.0, 0.0, 1.0, 0.0, 0.0, 1.0, 0.0, 0.0, 1.0, 0.0, 0.0, 1.0, 0.0, 0.0, 1.0, 0.0, 0.0, 1.0, 0.0, 0.0, 1.0, 0.0, 0.0, 1.0, 0.0, 0.0, 1.0, 0.0, 0.0, 1.0, 0.0, 0.0, 1.0, 0.0, 0.0, 1.0, 0.0, 0.0, 1.0, 0.0, 0.0, 1.0, 0.0, 0.0, 1.0, 0.0, 0.0, 1.0, 0.0, 0.0, 1.0, 0.0, 0.0, 1.0, 0.0, 0.0, 1.0, 0.0, 0.0, 1.0, 0.0, 0.0, 1.0, 0.0, 0.0, 1.0, 0.0, 0.0, 1.0, 0.0, 0.0, 1.0, 0.0, 0.0, 1.0, 0.0, 0.0, 1.0, 0.0, 0.0, 1.0, 0.0, 0.0, 1.0, 0.0, 0.0, 1.0, 0.0, 0.0, 1.0, 0.0, 0.0, 1.0, 0.0, 0.0, 1.0, 0.0, 0.0, 1.0, 0.0, 0.0, 1.0, 0.0, 0.0, 1.0, 0.0, 0.0, 1.0, 0.0, 0.0, 1.0, 0.0, 0.0, 1.0, 0.0, 0.0, 1.0, 0.0, 0.0, 1.0, 0.0, 0.0, 1.0, 0.0, 0.0, 1.0, 0.0, 0.0, 1.0, 0.0, 0.0, 1.0, 0.0, 0.0, 1.0, 0.0, 0.0, 1.0, 0.0, 0.0, 1.0, 0.0, 0.0, 1.0, 0.0, 0.0, 1.0, 0.0, 0.0, 1.0, 0.0, 0.0, 1.0, 0.0, 0.0, 1.0, 0.0, 0.0, 1.0, 0.0, 0.0, 1.0, 0.0, 0.0, 1.0, 0.0, 0.0, 1.0, 0.0, 0.0, 1.0, 0.0, 0.0, 1.0, 0.0, 0.0, 1.0, 0.0, 0.0, 1.0, 0.0, 0.0, 1.0, 0.0, 0.0, 1.0, 0.0, 0.0, 1.0, 0.0, 0.0, 1.0, 0.0, 0.0, 1.0, 0.0, 0.0, 1.0, 0.0, 0.0, 1.0, 0.0, 0.0, 1.0, 0.0, 0.0, 1.0, 0.0, 0.0, 1.0, 0.0, 0.0, 1.0, 0.0, 0.0, 1.0, 0.0, 0.0, 1.0, 0.0, 0.0, 1.0, 0.0, 0.0, 1.0, 0.0, 0.0, 1.0, 0.0, 0.0, 1.0, 0.0, 0.0, 1.0, 0.0, 0.0, 1.0, 0.0, 0.0, 1.0, 0.0, 0.0, 1.0, 0.0, 0.0, 1.0, 0.0, 0.0, 1.0, 0.0, 0.0, 1.0, 0.0, 0.0, 1.0, 0.0, 0.0, 1.0, 0.0, 0.0, 1.0, 0.0, 0.0, 1.0, 0.0, 0.0, 1.0, 0.0, 0.0, 1.0, 0.0, 0.0, 1.0, 0.0, 0.0, 1.0, 0.0, 0.0, 1.0, 0.0, 0.0, 1.0, 0.0, 0.0, 1.0, 0.0])] * 3)])
me_angelstatuebottom = bpy.data.meshes.new('AngelStatueBottom')
me_angelstatuebottom.from_pydata([(-1.6, 0.5, 1.7), (-1.6, 0.0, -1.9), (-1.6, 0.0, 1.7), (-1.6, 0.5, -1.9), (-1.4, 0.7, 1.5), (-1.4, 0.5, -1.7), (-1.4, 0.5, 1.5), (-1.4, 0.7, -1.7), (-1.2, 0.1, -2.1), (-1.2, 0.0, -2.3), (-1.2, 0.0, -1.9), (-1.2, 0.1, -2.3), (-1.2, 0.3, -1.9), (-1.2, 0.3, -2.1), (1.5, 0.0, -1.9), (1.5, 0.0, -2.3), (1.5, 0.1, -2.1), (1.5, 0.1, -2.3), (1.5, 0.3, -1.9), (1.5, 0.3, -2.1), (1.7, 0.5, 1.5), (1.7, 0.5, -1.7), (1.7, 0.7, 1.5), (1.7, 0.7, -1.7), (1.9, 0.0, 1.7), (1.9, 0.0, -1.9), (1.9, 0.5, 1.7), (1.9, 0.5, -1.9), (1.9, 0.0, 1.7), (-1.6, 0.5, 1.7), (-1.6, 0.0, 1.7), (1.9, 0.5, 1.7), (1.7, 0.5, 1.5), (-1.4, 0.7, 1.5), (-1.4, 0.5, 1.5), (1.7, 0.7, 1.5), (-1.4, 0.5, -1.7), (-1.4, 0.7, -1.7), (1.7, 0.5, -1.7), (1.7, 0.7, -1.7), (-1.6, 0.0, -1.9), (-1.6, 0.5, -1.9), (-1.2, 0.0, -1.9), (-1.2, 0.3, -1.9), (1.5, 0.3, -1.9), (1.5, 0.0, -1.9), (1.9, 0.0, -1.9), (1.9, 0.5, -1.9), (-1.2, 0.1, -2.1), (-1.2, 0.3, -2.1), (1.5, 0.1, -2.1), (1.5, 0.3, -2.1), (-1.2, 0.0, -2.3), (-1.2, 0.1, -2.3), (1.5, 0.0, -2.3), (1.5, 0.1, -2.3), (-1.6, 0.0, -1.9), (1.9, 0.0, 1.7), (-1.6, 0.0, 1.7), (-1.2, 0.0, -1.9), (1.5, 0.0, -1.9), (1.9, 0.0, -1.9), (-1.2, 0.0, -2.3), (1.5, 0.0, -2.3), (-1.2, 0.1, -2.1), (1.5, 0.1, -2.1), (-1.2, 0.1, -2.3), (1.5, 0.1, -2.3), (-1.2, 0.3, -1.9), (1.5, 0.3, -1.9), (-1.2, 0.3, -2.1), (1.5, 0.3, -2.1), (-1.6, 0.5, 1.7), (1.9, 0.5, 1.7), (-1.4, 0.5, 1.5), (1.7, 0.5, 1.5), (-1.4, 0.5, -1.7), (1.7, 0.5, -1.7), (-1.6, 0.5, -1.9), (1.9, 0.5, -1.9), (-1.4, 0.7, 1.5), (1.7, 0.7, 1.5), (-1.4, 0.7, -1.7), (1.7, 0.7, -1.7)], [], [(0, 1, 2), (3, 1, 0), (4, 5, 6), (7, 5, 4), (8, 9, 10), (11, 9, 8), (12, 8, 10), (13, 8, 12), (14, 15, 16), (16, 15, 17), (14, 16, 18), (18, 16, 19), (20, 21, 22), (22, 21, 23), (24, 25, 26), (26, 25, 27), (28, 29, 30), (31, 29, 28), (32, 33, 34), (35, 33, 32), (36, 37, 38), (38, 37, 39), (40, 41, 42), (42, 41, 43), (43, 41, 44), (45, 44, 46), (44, 41, 47), (46, 44, 47), (48, 49, 50), (50, 49, 51), (52, 53, 54), (54, 53, 55), (56, 57, 58), (59, 57, 56), (60, 57, 59), (61, 57, 60), (62, 60, 59), (63, 60, 62), (64, 65, 66), (66, 65, 67), (68, 69, 70), (70, 69, 71), (72, 73, 74), (74, 73, 75), (72, 74, 76), (75, 73, 77), (72, 76, 78), (76, 77, 78), (77, 73, 79), (78, 77, 79), (80, 81, 82), (82, 81, 83)])
me_angelstatuebottom.polygons.foreach_set('use_smooth', [True] * 52)
_uv = me_angelstatuebottom.uv_layers.new(name='UVMap')
_uv.uv.foreach_set('vector', [0.9785, 0.5, 0.9785, 0.5, 0.9785, 0.5, 0.9785, 0.5, 0.9785, 0.5, 0.9785, 0.5, 0.9785, 0.5, 0.9785, 0.5, 0.9785, 0.5, 0.9785, 0.5, 0.9785, 0.5, 0.9785, 0.5, 0.9785, 0.5, 0.9785, 0.5, 0.9785, 0.5, 0.9785, 0.5, 0.9785, 0.5, 0.9785, 0.5, 0.9785, 0.5, 0.9785, 0.5, 0.9785, 0.5, 0.9785, 0.5, 0.9785, 0.5, 0.9785, 0.5, 0.9785, 0.5, 0.9785, 0.5, 0.9785, 0.5, 0.9785, 0.5, 0.9785, 0.5, 0.9785, 0.5, 0.9785, 0.5, 0.9785, 0.5, 0.9785, 0.5, 0.9785, 0.5, 0.9785, 0.5, 0.9785, 0.5, 0.9785, 0.5, 0.9785, 0.5, 0.9785, 0.5, 0.9785, 0.5, 0.9785, 0.5, 0.9785, 0.5, 0.9785, 0.5, 0.9785, 0.5, 0.9785, 0.5, 0.9785, 0.5, 0.9785, 0.5, 0.9785, 0.5, 0.9785, 0.5, 0.9785, 0.5, 0.9785, 0.5, 0.9785, 0.5, 0.9785, 0.5, 0.9785, 0.5, 0.9785, 0.5, 0.9785, 0.5, 0.9785, 0.5, 0.9785, 0.5, 0.9785, 0.5, 0.9785, 0.5, 0.9785, 0.5, 0.9785, 0.5, 0.9785, 0.5, 0.9785, 0.5, 0.9785, 0.5, 0.9785, 0.5, 0.9785, 0.5, 0.9785, 0.5, 0.9785, 0.5, 0.9785, 0.5, 0.9785, 0.5, 0.9785, 0.5, 0.9785, 0.5, 0.9785, 0.5, 0.9785, 0.5, 0.9785, 0.5, 0.9785, 0.5, 0.9785, 0.5, 0.9785, 0.5, 0.9785, 0.5, 0.9785, 0.5, 0.9785, 0.5, 0.9785, 0.5, 0.9785, 0.5, 0.9785, 0.5, 0.9785, 0.5, 0.9785, 0.5, 0.9785, 0.5, 0.9785, 0.5, 0.9785, 0.5, 0.9785, 0.5, 0.9785, 0.5, 0.9785, 0.5, 0.9785, 0.5, 0.9785, 0.5, 0.9785, 0.5, 0.9785, 0.5, 0.9785, 0.5, 0.9785, 0.5, 0.9785, 0.5, 0.9785, 0.5, 0.9785, 0.5, 0.9785, 0.5, 0.9785, 0.5, 0.9785, 0.5, 0.9785, 0.5, 0.9785, 0.5, 0.9785, 0.5, 0.9785, 0.5, 0.9785, 0.5, 0.9785, 0.5, 0.9785, 0.5, 0.9785, 0.5, 0.9785, 0.5, 0.9785, 0.5, 0.9785, 0.5, 0.9785, 0.5, 0.9785, 0.5, 0.9785, 0.5, 0.9785, 0.5, 0.9785, 0.5, 0.9785, 0.5, 0.9785, 0.5, 0.9785, 0.5, 0.9785, 0.5, 0.9785, 0.5, 0.9785, 0.5, 0.9785, 0.5, 0.9785, 0.5, 0.9785, 0.5, 0.9785, 0.5, 0.9785, 0.5, 0.9785, 0.5, 0.9785, 0.5, 0.9785, 0.5, 0.9785, 0.5, 0.9785, 0.5, 0.9785, 0.5, 0.9785, 0.5, 0.9785, 0.5, 0.9785, 0.5, 0.9785, 0.5, 0.9785, 0.5, 0.9785, 0.5, 0.9785, 0.5, 0.9785, 0.5, 0.9785, 0.5, 0.9785, 0.5, 0.9785, 0.5, 0.9785, 0.5, 0.9785, 0.5, 0.9785, 0.5, 0.9785, 0.5, 0.9785, 0.5, 0.9785, 0.5, 0.9785, 0.5])
me_angelstatuebottom.materials.append(mat_palette)
me_angelstatuebottom.use_remesh_preserve_volume = False
me_angelstatuebottom.use_remesh_preserve_attributes = False
me_angelstatuebottom.use_mirror_vertex_groups = False
me_angelstatuebottom.update()
me_angelstatuebottom.normals_split_custom_set([tuple(v) for v in zip(*[iter([-1.0, 0.0, 0.0, -1.0, 0.0, 0.0, -1.0, 0.0, 0.0, -1.0, 0.0, 0.0, -1.0, 0.0, 0.0, -1.0, 0.0, 0.0, -1.0, 0.0, 0.0, -1.0, 0.0, 0.0, -1.0, 0.0, 0.0, -1.0, 0.0, 0.0, -1.0, 0.0, 0.0, -1.0, 0.0, 0.0, -1.0, 0.0, 0.0, -1.0, 0.0, 0.0, -1.0, 0.0, 0.0, -1.0, 0.0, 0.0, -1.0, 0.0, 0.0, -1.0, 0.0, 0.0, -1.0, 0.0, 0.0, -1.0, 0.0, 0.0, -1.0, 0.0, 0.0, -1.0, 0.0, 0.0, -1.0, 0.0, 0.0, -1.0, 0.0, 0.0, 1.0, 0.0, 0.0, 1.0, 0.0, 0.0, 1.0, 0.0, 0.0, 1.0, 0.0, 0.0, 1.0, 0.0, 0.0, 1.0, 0.0, 0.0, 1.0, 0.0, 0.0, 1.0, 0.0, 0.0, 1.0, 0.0, 0.0, 1.0, 0.0, 0.0, 1.0, 0.0, 0.0, 1.0, 0.0, 0.0, 1.0, 0.0, 0.0, 1.0, 0.0, 0.0, 1.0, 0.0, 0.0, 1.0, 0.0, 0.0, 1.0, 0.0, 0.0, 1.0, 0.0, 0.0, 1.0, 0.0, 0.0, 1.0, 0.0, 0.0, 1.0, 0.0, 0.0, 1.0, 0.0, 0.0, 1.0, 0.0, 0.0, 1.0, 0.0, 0.0, 0.0, 0.0, 1.0, 0.0, 0.0, 1.0, 0.0, 0.0, 1.0, 0.0, 0.0, 1.0, 0.0, 0.0, 1.0, 0.0, 0.0, 1.0, 0.0, 0.0, 1.0, 0.0, 0.0, 1.0, 0.0, 0.0, 1.0, 0.0, 0.0, 1.0, 0.0, 0.0, 1.0, 0.0, 0.0, 1.0, 0.0, 0.0, -1.0, 0.0, 0.0, -1.0, 0.0, 0.0, -1.0, 0.0, 0.0, -1.0, 0.0, 0.0, -1.0, 0.0, 0.0, -1.0, 0.0, 0.0, -1.0, 1.367e-07, 0.0, -1.0, 2.134e-07, 0.0, -1.0, 2.134e-07, 0.0, -1.0, 1.367e-07, 0.0, -1.0, 2.144e-07, 0.0, -1.0, 2.144e-07, 0.0, -1.0, 1.367e-07, 0.0, -1.0, -7.002e-08, 0.0, -1.0, 0.0, 0.0, -1.0, -7.002e-08, 0.0, -1.0, -1.759e-07, 0.0, -1.0, -7.002e-08, 0.0, -1.0, 1.367e-07, 0.0, -1.0, -2.101e-07, 0.0, -1.0, -1.759e-07, 0.0, -1.0, -7.002e-08, 0.0, -1.0, -2.101e-07, 0.0, -1.0, 0.0, 0.0, -1.0, 0.0, 0.0, -1.0, 0.0, 0.0, -1.0, 0.0, 0.0, -1.0, 0.0, 0.0, -1.0, 0.0, 0.0, -1.0, 0.0, 0.0, -1.0, 0.0, 0.0, -1.0, 0.0, 0.0, -1.0, 0.0, 0.0, -1.0, 0.0, 0.0, -1.0, 0.0, 0.0, -1.0, 0.0, -1.0, 0.0, 0.0, -1.0, 0.0, 0.0, -1.0, 0.0, 0.0, -1.0, 0.0, 0.0, -1.0, 0.0, 0.0, -1.0, 0.0, 0.0, -1.0, 0.0, 0.0, -1.0, 0.0, 0.0, -1.0, 0.0, 0.0, -1.0, 0.0, 0.0, -1.0, 0.0, 0.0, -1.0, 0.0, 0.0, -1.0, 0.0, 0.0, -1.0, 0.0, 0.0, -1.0, 0.0, 0.0, -1.0, 0.0, 0.0, -1.0, 0.0, 0.0, -1.0, 0.0, 0.0, 1.0, 0.0, 0.0, 1.0, 0.0, 0.0, 1.0, 0.0, 0.0, 1.0, 0.0, 0.0, 1.0, 0.0, 0.0, 1.0, 0.0, 0.0, 1.0, 0.0, 0.0, 1.0, 0.0, 0.0, 1.0, 0.0, 0.0, 1.0, 0.0, 0.0, 1.0, 0.0, 0.0, 1.0, 0.0, 0.0, 1.0, 0.0, 0.0, 1.0, -8.873e-08, 0.0, 1.0, -2.469e-09, 0.0, 1.0, -2.469e-09, 0.0, 1.0, -8.873e-08, 0.0, 1.0, -9.614e-08, 0.0, 1.0, 0.0, 0.0, 1.0, -2.469e-09, 0.0, 1.0, 1.923e-07, 0.0, 1.0, -9.614e-08, 0.0, 1.0, -8.873e-08, 0.0, 1.0, -7.802e-08, 0.0, 1.0, 0.0, 0.0, 1.0, 1.923e-07, 0.0, 1.0, 1.709e-07, 0.0, 1.0, 1.923e-07, 0.0, 1.0, -7.802e-08, 0.0, 1.0, 1.709e-07, 0.0, 1.0, -7.802e-08, 0.0, 1.0, -8.873e-08, 0.0, 1.0, -8.515e-08, 0.0, 1.0, 1.709e-07, 0.0, 1.0, -7.802e-08, 0.0, 1.0, -8.515e-08, 0.0, 1.0, 0.0, 0.0, 1.0, 0.0, 0.0, 1.0, 0.0, 0.0, 1.0, 0.0, 0.0, 1.0, 0.0, 0.0, 1.0, 0.0])] * 3)])

# ---- objects
ob_devilstatue = bpy.data.objects.new('DevilStatue', me_devilstatue)
ob_devilstatuebottom = bpy.data.objects.new('DevilStatueBottom', me_angelstatuebottom)

# ---- transforms, parenting, visibility, modifiers, constraints
ob_devilstatue.location = (0.0, 0.0, 0.0)
ob_devilstatue.rotation_euler = (1.571, -0.0, 0.0)
ob_devilstatue.lineart.crease_threshold = 0.0
ob_devilstatuebottom.location = (0.0, 0.0, 0.0)
ob_devilstatuebottom.rotation_euler = (1.571, -0.0, 0.0)
ob_devilstatuebottom.lineart.crease_threshold = 0.0

# ---- collection membership
col_collection_1.objects.link(ob_devilstatue)
col_collection_1.objects.link(ob_devilstatuebottom)

# ---- scene / render settings (as saved in the file)
scene.frame_start = 1; scene.frame_end = 250; scene.frame_set(1)
scene.render.engine = 'BLENDER_EEVEE_NEXT'
scene.render.resolution_percentage = 50
scene.render.dither_intensity = 0.0
scene.cycles.use_denoising = False
scene.cycles.samples = 128
scene.cycles.sampling_pattern = 'TABULATED_SOBOL'
scene.cycles.use_adaptive_sampling = False
scene.cycles.use_light_tree = False
scene.cycles.blur_glossy = 0.0
scene.cycles.sample_clamp_indirect = 0.0
scene.view_settings.view_transform = 'Standard'
bpy.context.view_layer.update()

# ---- added for rendering (the .blend has no active camera and no usable light): camera, sun
cam_auto = bpy.data.cameras.new('AutoCamera')
cam_auto.lens = 50.0
cam_auto.sensor_width = 36.0
cam_auto.clip_end = 1000.0
ob_auto_camera = bpy.data.objects.new('AutoCamera', cam_auto)
scene.collection.objects.link(ob_auto_camera)
ob_auto_camera.location = (5.89012, -6.58815, 6.1921)
ob_auto_camera.rotation_euler = (1.09748, -7.21219e-08, 0.694738)
scene.camera = ob_auto_camera
light_auto_sun = bpy.data.lights.new('AutoSun', 'SUN')
light_auto_sun.energy = 3.0
light_auto_sun.angle = 0.0523599
ob_auto_sun = bpy.data.objects.new('AutoSun', light_auto_sun)
scene.collection.objects.link(ob_auto_sun)
ob_auto_sun.rotation_euler = (0.872665, 0.174533, 0.523599)
bpy.context.view_layer.update()
